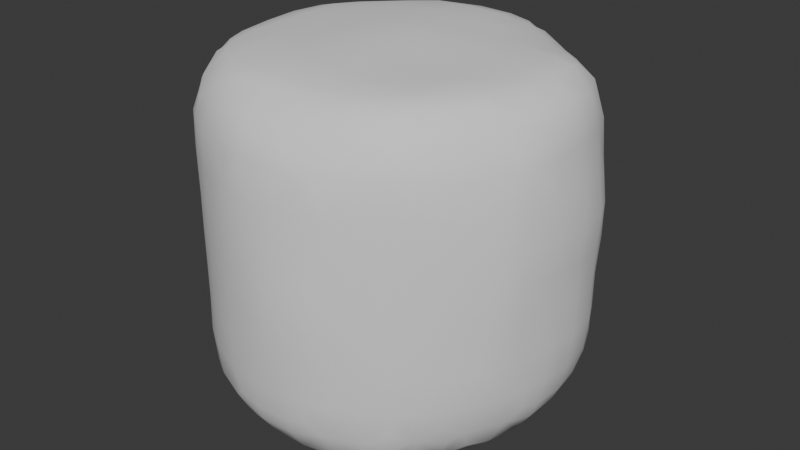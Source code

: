 # Source: bol.blend  (saved by Blender 4.3.34; exported with 4.5.12 LTS)
import bpy
from mathutils import Matrix  # noqa: F401  (used for matrix-valued properties, if any)

bpy.ops.wm.read_factory_settings(use_empty=True)
scene = bpy.context.scene
scene.name = 'Scene'

# ---- collections
col_collection = bpy.data.collections.new('Collection'); scene.collection.children.link(col_collection)

# ---- world
world_world = bpy.data.worlds.new('World'); scene.world = world_world
world_world.use_nodes = True; world_world.node_tree.nodes.clear()
_N = world_world.node_tree.nodes; _L = world_world.node_tree.links
n0 = _N.new('ShaderNodeOutputWorld'); n0.name = 'World Output'; n0.location = (300, 300)
n1 = _N.new('ShaderNodeBackground'); n1.name = 'Background'; n1.location = (10, 300)
n1.inputs[0].default_value = (0.05088, 0.05088, 0.05088, 1.0)
_L.new(n1.outputs[0], n0.inputs[0])
n0.is_active_output = True
world_world.color = (0.05088, 0.05088, 0.05088)
world_world.sun_shadow_jitter_overblur = 0.0

# ---- meshes
me_cylinder = bpy.data.meshes.new('Cylinder')
me_cylinder.from_pydata([(-0.776, -0.2066, 0.04472), (-0.7855, -0.09618, 0.03784), (-0.6164, -0.4279, 0.03916), (-0.6836, -0.2803, 0.02543), (-0.6892, -0.09727, 0.004289), (-0.4292, -0.6088, 0.03786), (-0.4942, -0.4933, 0.01843), (-0.4929, -0.2946, -0.007011), (-0.4943, -0.0973, -0.01622), (-0.2932, -0.6468, 0.02387), (-0.2962, -0.4923, -0.007714), (-0.2975, -0.2964, -0.01509), (-0.2988, -0.0981, -0.02087), (-0.09898, -0.6736, 0.01752), (-0.09964, -0.4928, -0.009228), (-0.1, -0.2976, -0.0158), (-0.1005, -0.09872, -0.02052), (-0.9447, -0.3771, 0.7951), (-0.9483, -0.3827, 0.9023), (-0.9566, -0.3918, 1.101), (-0.9532, -0.389, 1.299), (-0.9482, -0.3824, 1.459), (-0.9484, -0.1868, 0.2273), (-0.9644, -0.2268, 0.3122), (-0.9746, -0.2742, 0.5039), (-0.9681, -0.3029, 0.7171), (-0.9766, -0.2872, 0.9016), (-0.9904, -0.2896, 1.1), (-0.9855, -0.2893, 1.299), (-0.973, -0.3069, 1.513), (-0.9584, -0.09464, 0.2164), (-0.9862, -0.09437, 0.3099), (-1.01, -0.09287, 0.5042), (-1.011, -0.09248, 0.7007), (-1.009, -0.09326, 0.9004), (-1.013, -0.0947, 1.1), (-1.006, -0.09458, 1.299), (-1.009, -0.09479, 1.497), (-0.7701, -0.5796, 0.2179), (-0.7895, -0.6043, 0.3109), (-0.7984, -0.6182, 0.5035), (-0.798, -0.6166, 0.7007), (-0.8015, -0.6177, 0.9007), (-0.8012, -0.6166, 1.1), (-0.8006, -0.6174, 1.3), (-0.8061, -0.6253, 1.498), (-0.8087, -0.4818, 0.1798), (-0.8687, -0.4799, 0.312), (-0.8922, -0.4745, 0.5039), (-0.9077, -0.4539, 0.7172), (-0.9015, -0.4788, 0.9015), (-0.9037, -0.487, 1.101), (-0.9018, -0.4838, 1.299), (-0.9126, -0.4575, 1.513), (-0.8746, -0.2685, 0.1237), (-0.9389, -0.3231, 0.3141), (-0.9433, -0.3658, 0.5048), (-0.9436, -0.3735, 0.6613), (-0.9446, -0.3769, 1.588), (-0.8907, -0.09721, 0.1115), (-0.5745, -0.762, 0.2248), (-0.601, -0.784, 0.3113), (-0.618, -0.7945, 0.5037), (-0.6155, -0.7917, 0.7001), (-0.6162, -0.7924, 0.8999), (-0.6176, -0.7936, 1.1), (-0.6185, -0.7924, 1.3), (-0.6203, -0.7896, 1.498), (-0.6597, -0.6616, 0.1812), (-0.701, -0.7047, 0.3098), (-0.7134, -0.7135, 0.5035), (-0.7103, -0.711, 0.7002), (-0.712, -0.7129, 0.9001), (-0.7125, -0.7141, 1.1), (-0.7121, -0.714, 1.301), (-0.7167, -0.7192, 1.499), (-0.6781, -0.4873, 0.08446), (-0.7395, -0.3337, 0.05647), (-0.4831, -0.799, 0.1889), (-0.482, -0.8568, 0.3119), (-0.4763, -0.8837, 0.5043), (-0.4737, -0.884, 0.7004), (-0.4735, -0.8845, 0.9), (-0.474, -0.8847, 1.1), (-0.4743, -0.8809, 1.299), (-0.4744, -0.8743, 1.497), (-0.4903, -0.6755, 0.08814), (-0.5538, -0.5522, 0.0549), (-0.2291, -0.9624, 0.3695), (-0.2556, -0.9682, 0.5051), (-0.2641, -0.9709, 0.7015), (-0.2649, -0.9723, 0.9005), (-0.2651, -0.9733, 1.1), (-0.2607, -0.9739, 1.298), (-0.2494, -0.9676, 1.496), (-0.2908, -0.8437, 0.1447), (-0.2917, -0.9345, 0.3104), (-0.3483, -0.9385, 0.5054), (-0.3563, -0.9386, 0.7009), (-0.3573, -0.9386, 0.9002), (-0.3578, -0.9394, 1.1), (-0.3532, -0.9378, 1.299), (-0.3426, -0.934, 1.496), (-0.2901, -0.7355, 0.06163), (-0.09698, -0.9738, 0.3428), (-0.09596, -0.9955, 0.5058), (-0.09434, -1.009, 0.7026), (-0.09318, -1.017, 0.9012), (-0.09298, -1.018, 1.099), (-0.09395, -1.015, 1.298), (-0.09489, -1.0, 1.495), (-0.09777, -0.8603, 0.1313), (-0.09668, -0.9459, 0.254), (-0.09784, -0.7567, 0.05359), (-0.9718, -0.2549, 1.69), (-0.9568, -0.211, 1.788), (-0.9972, -0.09552, 1.692), (-0.9654, -0.09533, 1.8), (-0.8002, -0.6185, 1.69), (-0.7777, -0.5923, 1.805), (-0.8858, -0.4779, 1.688), (-0.8164, -0.4697, 1.876), (-0.7723, -0.3934, 1.957), (-0.9445, -0.3486, 1.687), (-0.9026, -0.2864, 1.87), (-0.7907, -0.2925, 1.969), (-0.9049, -0.09695, 1.899), (-0.8075, -0.09714, 1.976), (-0.6149, -0.7885, 1.691), (-0.5936, -0.7748, 1.803), (-0.7135, -0.7157, 1.691), (-0.6688, -0.6676, 1.873), (-0.6021, -0.5995, 1.966), (-0.7317, -0.5228, 1.933), (-0.677, -0.4726, 1.98), (-0.6915, -0.2968, 1.998), (-0.6912, -0.0987, 1.999), (-0.4801, -0.8635, 1.69), (-0.4652, -0.8058, 1.874), (-0.3863, -0.7658, 1.954), (-0.5148, -0.7277, 1.928), (-0.4676, -0.6739, 1.976), (-0.4935, -0.4935, 2.007), (-0.4942, -0.2975, 2.011), (-0.4945, -0.09896, 2.008), (-0.226, -0.9619, 1.66), (-0.2883, -0.9396, 1.707), (-0.2928, -0.8696, 1.882), (-0.294, -0.7817, 1.966), (-0.2968, -0.6898, 1.996), (-0.2967, -0.4937, 2.013), (-0.2967, -0.2977, 2.022), (-0.2959, -0.0986, 2.028), (-0.1151, -0.9745, 1.709), (-0.0648, -0.954, 1.779), (-0.187, -0.9466, 1.774), (-0.117, -0.9063, 1.861), (-0.1001, -0.7863, 1.965), (-0.1004, -0.6892, 1.999), (-0.1004, -0.4944, 2.021), (-0.1002, -0.2973, 2.032), (-0.09947, -0.09781, 2.041), (-0.788, 0.09846, 0.03673), (-0.7814, 0.2357, 0.03962), (-0.6882, 0.09929, 0.001493), (-0.6972, 0.2984, 0.01524), (-0.625, 0.4851, 0.03149), (-0.5785, 0.5794, 0.04681), (-0.4943, 0.1001, -0.02377), (-0.4928, 0.2965, -0.02292), (-0.4911, 0.4918, -0.00364), (-0.4851, 0.6285, 0.02791), (-0.299, 0.1009, -0.0273), (-0.2978, 0.2986, -0.02873), (-0.2956, 0.4935, -0.02508), (-0.3027, 0.6995, 0.0111), (-0.2426, 0.7894, 0.03678), (-0.1009, 0.101, -0.02496), (-0.1006, 0.2999, -0.02907), (-0.09931, 0.4955, -0.02938), (-0.09822, 0.6886, -0.008391), (-0.09724, 0.8051, 0.02683), (-0.9667, 0.09792, 0.208), (-0.9997, 0.0978, 0.3094), (-1.024, 0.09771, 0.5045), (-1.03, 0.0983, 0.7006), (-1.021, 0.0984, 0.8996), (-1.021, 0.09824, 1.099), (-1.014, 0.09744, 1.299), (-1.013, 0.09668, 1.497), (-0.9571, 0.2104, 0.2173), (-0.9731, 0.2803, 0.3257), (-0.9955, 0.2891, 0.5048), (-1.002, 0.289, 0.7016), (-0.9977, 0.2892, 0.9), (-1.002, 0.2904, 1.099), (-0.9948, 0.2896, 1.298), (-0.9858, 0.2889, 1.496), (-0.9496, 0.3811, 0.3996), (-0.9548, 0.3935, 0.5066), (-0.9639, 0.4173, 0.7035), (-0.969, 0.4333, 0.9008), (-0.9695, 0.4294, 1.098), (-0.9605, 0.4076, 1.296), (-0.9502, 0.3853, 1.494), (-0.8917, 0.09875, 0.1073), (-0.8749, 0.2905, 0.1181), (-0.9446, 0.3365, 0.2754), (-0.8174, 0.4817, 0.1646), (-0.9003, 0.4628, 0.3251), (-0.9051, 0.4879, 0.5071), (-0.9251, 0.5115, 0.7045), (-0.9357, 0.5263, 0.9011), (-0.9312, 0.5218, 1.097), (-0.9162, 0.5016, 1.295), (-0.8988, 0.4801, 1.494), (-0.7739, 0.5822, 0.2094), (-0.7965, 0.6073, 0.3108), (-0.8083, 0.6211, 0.5071), (-0.8308, 0.6369, 0.7042), (-0.8412, 0.6432, 0.9011), (-0.8347, 0.6412, 1.098), (-0.8177, 0.6341, 1.295), (-0.7998, 0.6206, 1.494), (-0.7578, 0.3598, 0.04959), (-0.7192, 0.4823, 0.07561), (-0.6521, 0.6526, 0.1408), (-0.7025, 0.7018, 0.3118), (-0.7158, 0.7153, 0.5063), (-0.7255, 0.7263, 0.7038), (-0.7299, 0.7294, 0.9015), (-0.7321, 0.7309, 1.099), (-0.729, 0.7278, 1.296), (-0.7191, 0.7168, 1.494), (-0.5817, 0.7738, 0.2087), (-0.6025, 0.7901, 0.3124), (-0.6188, 0.8012, 0.5057), (-0.6296, 0.8079, 0.7028), (-0.6375, 0.8126, 0.9013), (-0.6422, 0.8194, 1.1), (-0.6383, 0.8174, 1.297), (-0.6263, 0.8065, 1.495), (-0.4823, 0.723, 0.07251), (-0.4823, 0.8235, 0.161), (-0.4593, 0.8979, 0.3221), (-0.4877, 0.9038, 0.5045), (-0.4961, 0.911, 0.7015), (-0.4932, 0.9124, 0.9005), (-0.4946, 0.9154, 1.1), (-0.4919, 0.9152, 1.297), (-0.4604, 0.9108, 1.491), (-0.3812, 0.95, 0.3914), (-0.3926, 0.9574, 0.5043), (-0.4008, 0.9616, 0.7008), (-0.3974, 0.9547, 0.8997), (-0.399, 0.9552, 1.099), (-0.3958, 0.9551, 1.297), (-0.3858, 0.9487, 1.422), (-0.3665, 0.7602, 0.04983), (-0.3018, 0.8816, 0.112), (-0.3492, 0.9456, 0.2694), (-0.3627, 0.9408, 1.553), (-0.2262, 0.9663, 0.2037), (-0.2894, 0.9742, 0.3203), (-0.2898, 0.9931, 0.5035), (-0.2891, 0.9994, 0.7006), (-0.2875, 0.9888, 0.8993), (-0.2879, 0.9884, 1.099), (-0.2889, 0.9894, 1.298), (-0.2965, 0.9692, 1.491), (-0.09831, 0.9108, 0.08835), (-0.09757, 0.9748, 0.1906), (-0.09774, 0.9979, 0.3078), (-0.09746, 1.011, 0.504), (-0.09756, 1.022, 0.7009), (-0.09755, 1.022, 0.8993), (-0.09758, 1.018, 1.099), (-0.09711, 1.019, 1.299), (-0.0957, 1.007, 1.496), (-1.006, 0.09706, 1.693), (-0.9721, 0.09726, 1.808), (-0.9743, 0.2859, 1.673), (-0.9631, 0.2202, 1.797), (-0.9465, 0.3766, 1.595), (-0.9124, 0.09841, 1.908), (-0.8134, 0.09833, 1.98), (-0.9429, 0.3436, 1.719), (-0.9064, 0.2905, 1.874), (-0.7979, 0.2923, 1.974), (-0.8942, 0.4563, 1.67), (-0.8162, 0.468, 1.874), (-0.7732, 0.3912, 1.957), (-0.7897, 0.6065, 1.689), (-0.7763, 0.5885, 1.802), (-0.6912, 0.09928, 2.0), (-0.6915, 0.2965, 2.0), (-0.7258, 0.5197, 1.926), (-0.6736, 0.4708, 1.976), (-0.7049, 0.703, 1.689), (-0.6667, 0.6666, 1.873), (-0.598, 0.5982, 1.965), (-0.6081, 0.7908, 1.688), (-0.5906, 0.7776, 1.803), (-0.4943, 0.09986, 2.011), (-0.4935, 0.2973, 2.012), (-0.4925, 0.4931, 2.006), (-0.5165, 0.7268, 1.928), (-0.4679, 0.673, 1.976), (-0.4788, 0.8754, 1.689), (-0.467, 0.8127, 1.875), (-0.387, 0.7685, 1.955), (-0.2956, 0.1001, 2.033), (-0.2959, 0.2978, 2.03), (-0.2956, 0.4938, 2.018), (-0.2955, 0.6901, 2.003), (-0.3325, 0.9361, 1.687), (-0.2826, 0.8989, 1.87), (-0.291, 0.7907, 1.97), (-0.2379, 0.9642, 1.69), (-0.2054, 0.9565, 1.79), (-0.09924, 0.09999, 2.048), (-0.09973, 0.2973, 2.044), (-0.09984, 0.4947, 2.025), (-0.09919, 0.6902, 2.01), (-0.09773, 0.9141, 1.906), (-0.09774, 0.8138, 1.981), (-0.09589, 0.992, 1.693), (-0.09632, 0.9707, 1.807), (0.09722, -0.6653, 0.02114), (0.09807, -0.4926, -0.005525), (0.0984, -0.2977, -0.01543), (0.09814, -0.09937, -0.01813), (0.2916, -0.632, 0.02842), (0.2943, -0.4923, 0.004334), (0.2951, -0.2972, -0.01058), (0.2954, -0.09994, -0.01164), (0.4077, -0.5996, 0.04022), (0.4784, -0.4742, 0.03112), (0.4905, -0.2964, 0.01033), (0.4905, -0.1, 0.007341), (0.581, -0.3975, 0.04824), (0.6027, -0.293, 0.04028), (0.6177, -0.09938, 0.03646), (0.09497, -0.9711, 0.3529), (0.09466, -0.992, 0.5062), (0.09422, -1.008, 0.7035), (0.09513, -1.029, 0.9015), (0.0948, -1.027, 1.099), (0.09434, -1.013, 1.297), (0.09516, -1.002, 1.495), (0.09638, -0.8603, 0.132), (0.09435, -0.9426, 0.2635), (0.09576, -0.7519, 0.05306), (0.2104, -0.9562, 0.3836), (0.2331, -0.9634, 0.5065), (0.2545, -0.9706, 0.7037), (0.27, -0.9829, 0.9017), (0.2729, -0.9844, 1.099), (0.2636, -0.9739, 1.298), (0.2514, -0.9686, 1.495), (0.2901, -0.8383, 0.1503), (0.28, -0.9239, 0.318), (0.3263, -0.9314, 0.5069), (0.3467, -0.9357, 0.7037), (0.3609, -0.9424, 0.9017), (0.3629, -0.9421, 1.099), (0.3553, -0.9393, 1.298), (0.3447, -0.9376, 1.495), (0.2893, -0.7234, 0.06603), (0.4354, -0.8037, 0.1837), (0.4897, -0.8226, 0.3113), (0.4741, -0.8585, 0.5063), (0.4729, -0.8737, 0.7028), (0.4718, -0.8817, 0.9012), (0.4705, -0.8813, 1.1), (0.4717, -0.878, 1.299), (0.4738, -0.8731, 1.496), (0.4898, -0.6858, 0.1135), (0.5538, -0.7512, 0.2535), (0.533, -0.5249, 0.06053), (0.5794, -0.7698, 0.3739), (0.594, -0.7799, 0.5064), (0.604, -0.7865, 0.7027), (0.6081, -0.7897, 0.901), (0.6089, -0.7894, 1.1), (0.6084, -0.788, 1.299), (0.6071, -0.787, 1.497), (0.6151, -0.6293, 0.1825), (0.6618, -0.6676, 0.3225), (0.6935, -0.6914, 0.5064), (0.7007, -0.7009, 0.7028), (0.7045, -0.7041, 0.9011), (0.7055, -0.7061, 1.1), (0.7048, -0.7061, 1.299), (0.7043, -0.7045, 1.497), (0.6678, -0.473, 0.1268), (0.7395, -0.5385, 0.2731), (0.701, -0.2921, 0.08027), (0.7099, -0.09815, 0.07357), (0.7622, -0.5757, 0.396), (0.7781, -0.5927, 0.5077), (0.7865, -0.6034, 0.7033), (0.791, -0.6074, 0.9015), (0.7961, -0.6111, 1.101), (0.7934, -0.6093, 1.299), (0.79, -0.6074, 1.496), (0.7801, -0.4121, 0.2073), (0.8048, -0.4768, 0.3264), (0.8611, -0.4785, 0.5074), (0.8773, -0.4737, 0.7036), (0.8988, -0.4521, 0.9213), (0.895, -0.4735, 1.101), (0.9045, -0.4534, 1.306), (0.8833, -0.4726, 1.495), (0.8166, -0.2887, 0.1754), (0.9072, -0.2744, 0.3285), (0.9313, -0.322, 0.5091), (0.9371, -0.3483, 0.7045), (0.9422, -0.363, 0.8685), (0.9457, -0.3731, 1.376), (0.9425, -0.3595, 1.494), (0.8467, -0.09671, 0.1575), (0.937, -0.09466, 0.2792), (0.9456, -0.3753, 1.001), (0.9491, -0.3779, 1.101), (0.9484, -0.3776, 1.245), (0.953, -0.2005, 0.4), (0.9627, -0.2273, 0.5079), (0.9684, -0.2558, 0.7034), (0.9697, -0.2963, 0.9215), (0.9848, -0.2872, 1.101), (0.9784, -0.3034, 1.306), (0.9754, -0.268, 1.495), (0.972, -0.09383, 0.3722), (0.9962, -0.09273, 0.5074), (1.008, -0.09148, 0.7027), (1.009, -0.09138, 0.9019), (1.021, -0.09191, 1.102), (1.029, -0.0923, 1.299), (1.012, -0.09272, 1.494), (0.09244, -0.977, 1.699), (0.02552, -0.9523, 1.777), (0.1504, -0.9469, 1.76), (0.09245, -0.8931, 1.858), (0.09592, -0.7759, 1.956), (0.09745, -0.6891, 1.99), (0.09714, -0.4941, 2.011), (0.09684, -0.2971, 2.019), (0.09657, -0.09748, 2.034), (0.2274, -0.964, 1.643), (0.2892, -0.9352, 1.696), (0.2747, -0.8345, 1.89), (0.1994, -0.7685, 1.951), (0.3275, -0.7515, 1.949), (0.2783, -0.694, 1.98), (0.297, -0.4937, 2.003), (0.297, -0.2978, 2.007), (0.2958, -0.09812, 2.014), (0.4808, -0.857, 1.689), (0.4857, -0.8088, 1.833), (0.487, -0.7236, 1.926), (0.4891, -0.628, 1.977), (0.4946, -0.4938, 2.001), (0.4952, -0.2974, 2.004), (0.4959, -0.0984, 2.0), (0.5982, -0.7839, 1.691), (0.5781, -0.7676, 1.789), (0.6951, -0.6916, 1.69), (0.6532, -0.6514, 1.855), (0.5874, -0.5873, 1.961), (0.7263, -0.4818, 1.922), (0.6353, -0.4869, 1.976), (0.7596, -0.3688, 1.953), (0.7034, -0.306, 1.991), (0.692, -0.09776, 1.996), (0.7779, -0.5918, 1.689), (0.761, -0.5714, 1.782), (0.8552, -0.4774, 1.688), (0.8018, -0.4802, 1.831), (0.9342, -0.3209, 1.687), (0.8697, -0.2871, 1.881), (0.7865, -0.2443, 1.963), (0.9082, -0.09626, 1.902), (0.8054, -0.09534, 1.972), (0.965, -0.2256, 1.689), (0.9525, -0.1934, 1.782), (0.9893, -0.09445, 1.691), (0.968, -0.0944, 1.802), (0.09732, 0.1005, -0.01906), (0.09675, 0.3001, -0.02458), (0.09643, 0.4962, -0.02692), (0.0966, 0.6896, -0.007802), (0.09558, 0.8026, 0.02748), (0.2942, 0.09932, -0.005981), (0.2927, 0.2989, -0.006665), (0.2914, 0.4952, -0.00447), (0.2918, 0.6906, 0.0145), (0.2259, 0.7884, 0.03398), (0.4893, 0.09813, 0.01952), (0.4889, 0.2975, 0.02436), (0.4846, 0.477, 0.03445), (0.417, 0.6257, 0.04048), (0.6071, 0.09732, 0.04582), (0.5932, 0.2953, 0.0481), (0.5819, 0.4008, 0.05256), (0.09648, 0.9058, 0.0991), (0.09428, 0.967, 0.2001), (0.0947, 0.9915, 0.3072), (0.09333, 1.005, 0.5035), (0.0933, 1.015, 0.701), (0.09306, 1.012, 0.8992), (0.09237, 1.001, 1.099), (0.09309, 1.003, 1.3), (0.09434, 1.006, 1.498), (0.3517, 0.7468, 0.05116), (0.2834, 0.8786, 0.1182), (0.3254, 0.9379, 0.312), (0.352, 0.9375, 0.5041), (0.3645, 0.9408, 0.7018), (0.3728, 0.9436, 0.9004), (0.3697, 0.9422, 1.099), (0.3618, 0.9387, 1.299), (0.3579, 0.9395, 1.496), (0.1982, 0.9542, 0.2166), (0.2294, 0.9661, 0.3099), (0.2594, 0.9698, 0.5036), (0.2732, 0.9755, 0.7012), (0.2812, 0.9737, 0.8996), (0.2764, 0.9658, 1.099), (0.2685, 0.9655, 1.3), (0.2662, 0.9733, 1.498), (0.543, 0.5262, 0.05975), (0.4809, 0.684, 0.08416), (0.4815, 0.8118, 0.1742), (0.4803, 0.8682, 0.3105), (0.4744, 0.8837, 0.5036), (0.4731, 0.8889, 0.7015), (0.4749, 0.899, 0.901), (0.4765, 0.903, 1.1), (0.475, 0.8953, 1.299), (0.4737, 0.8859, 1.495), (0.7, 0.09729, 0.07976), (0.6888, 0.2941, 0.08178), (0.663, 0.4752, 0.09632), (0.6622, 0.661, 0.1851), (0.7032, 0.6998, 0.3116), (0.7171, 0.7197, 0.5043), (0.7149, 0.7166, 0.7004), (0.7159, 0.7159, 0.9007), (0.7178, 0.7168, 1.101), (0.7231, 0.7224, 1.299), (0.7179, 0.7187, 1.495), (0.5785, 0.77, 0.2182), (0.6037, 0.7872, 0.3114), (0.6207, 0.7953, 0.5038), (0.62, 0.7941, 0.701), (0.6222, 0.7999, 0.9011), (0.6271, 0.8053, 1.101), (0.6309, 0.8056, 1.299), (0.6219, 0.7956, 1.495), (0.8436, 0.09741, 0.1664), (0.9329, 0.09716, 0.2732), (0.8313, 0.2925, 0.172), (0.9286, 0.3012, 0.3219), (0.9457, 0.3669, 0.4414), (0.9427, 0.3673, 1.574), (0.7962, 0.4857, 0.201), (0.8624, 0.4833, 0.3148), (0.9144, 0.4626, 0.5035), (0.9044, 0.4868, 0.7014), (0.9035, 0.4897, 0.9011), (0.9092, 0.4995, 1.101), (0.9085, 0.4992, 1.298), (0.9098, 0.4616, 1.504), (0.7613, 0.5741, 0.2304), (0.7859, 0.6009, 0.3141), (0.8104, 0.627, 0.505), (0.8078, 0.6233, 0.7006), (0.806, 0.6208, 0.9006), (0.8077, 0.622, 1.101), (0.8089, 0.626, 1.299), (0.8061, 0.6239, 1.495), (0.9755, 0.09762, 0.3632), (1.011, 0.09796, 0.5081), (1.031, 0.09827, 0.7026), (1.026, 0.09825, 0.9014), (1.031, 0.09804, 1.102), (1.047, 0.09779, 1.298), (1.024, 0.09671, 1.494), (0.9625, 0.2437, 0.3874), (0.9772, 0.2993, 0.5048), (1.004, 0.2888, 0.7025), (1.002, 0.2872, 0.9015), (1.012, 0.2877, 1.101), (1.021, 0.289, 1.298), (0.9819, 0.2996, 1.503), (0.9524, 0.3866, 0.5657), (0.9573, 0.3923, 0.7024), (0.9574, 0.3943, 0.9017), (0.9679, 0.4047, 1.101), (0.9702, 0.4058, 1.297), (0.9565, 0.3904, 1.443), (0.09659, 0.09977, 2.044), (0.09633, 0.2968, 2.029), (0.09622, 0.4945, 2.014), (0.0966, 0.6907, 2.005), (0.09623, 0.9093, 1.902), (0.09537, 0.8091, 1.978), (0.09551, 0.9929, 1.693), (0.09491, 0.9684, 1.802), (0.2958, 0.09985, 2.025), (0.2954, 0.2968, 2.013), (0.2946, 0.4937, 2.006), (0.352, 0.7474, 1.947), (0.2932, 0.6918, 1.985), (0.3306, 0.9401, 1.688), (0.2816, 0.8751, 1.879), (0.226, 0.7895, 1.966), (0.2349, 0.9698, 1.69), (0.1973, 0.9543, 1.783), (0.4964, 0.09998, 2.006), (0.4958, 0.2962, 2.01), (0.5699, 0.5664, 1.949), (0.5058, 0.5047, 1.987), (0.4942, 0.6786, 1.915), (0.4437, 0.6254, 1.962), (0.4811, 0.8677, 1.689), (0.4804, 0.8051, 1.821), (0.6924, 0.09975, 2.001), (0.6929, 0.2955, 2.001), (0.6792, 0.526, 1.925), (0.6859, 0.4336, 1.973), (0.6972, 0.7025, 1.688), (0.657, 0.6581, 1.825), (0.6002, 0.7839, 1.688), (0.5737, 0.7626, 1.778), (0.9192, 0.09874, 1.912), (0.8179, 0.09884, 1.982), (0.9405, 0.3419, 1.686), (0.9088, 0.2875, 1.874), (0.8025, 0.2922, 1.979), (0.8827, 0.4793, 1.689), (0.821, 0.4696, 1.873), (0.7755, 0.387, 1.959), (0.7938, 0.6054, 1.688), (0.7744, 0.5806, 1.791), (0.9908, 0.09655, 1.691), (0.9731, 0.09748, 1.811), (0.9666, 0.2484, 1.689), (0.9588, 0.2137, 1.795)], [], [(1, 4, 3, 0), (3, 7, 6, 2), (4, 8, 7, 3), (6, 10, 9, 5), (7, 11, 10, 6), (8, 12, 11, 7), (10, 14, 13, 9), (11, 15, 14, 10), (12, 16, 15, 11), (26, 25, 17, 18), (27, 26, 18, 19), (28, 27, 19, 20), (29, 28, 20, 21), (31, 30, 22, 23), (32, 31, 23, 24), (33, 32, 24, 25), (34, 33, 25, 26), (35, 34, 26, 27), (36, 35, 27, 28), (37, 36, 28, 29), (47, 46, 38, 39), (48, 47, 39, 40), (49, 48, 40, 41), (50, 49, 41, 42), (50, 18, 17, 49), (51, 50, 42, 43), (51, 19, 18, 50), (52, 51, 43, 44), (52, 20, 19, 51), (53, 52, 44, 45), (53, 21, 20, 52), (55, 54, 46, 47), (55, 23, 22, 54), (56, 55, 47, 48), (56, 24, 23, 55), (57, 56, 48, 49), (57, 25, 24, 56), (25, 57, 49, 17), (58, 29, 21, 53), (59, 1, 0, 54), (30, 59, 54, 22), (69, 68, 60, 61), (69, 39, 38, 68), (70, 69, 61, 62), (70, 40, 39, 69), (71, 70, 62, 63), (71, 41, 40, 70), (72, 71, 63, 64), (72, 42, 41, 71), (73, 72, 64, 65), (73, 43, 42, 72), (74, 73, 65, 66), (74, 44, 43, 73), (75, 74, 66, 67), (75, 45, 44, 74), (46, 76, 68, 38), (77, 3, 2, 76), (77, 54, 0, 3), (54, 77, 76, 46), (79, 61, 60, 78), (80, 62, 61, 79), (81, 63, 62, 80), (82, 64, 63, 81), (83, 65, 64, 82), (84, 66, 65, 83), (85, 67, 66, 84), (68, 86, 78, 60), (87, 6, 5, 86), (87, 76, 2, 6), (76, 87, 86, 68), (96, 79, 78, 95), (97, 96, 88, 89), (97, 80, 79, 96), (98, 97, 89, 90), (98, 81, 80, 97), (99, 98, 90, 91), (99, 82, 81, 98), (100, 99, 91, 92), (100, 83, 82, 99), (101, 100, 92, 93), (101, 84, 83, 100), (102, 101, 93, 94), (102, 85, 84, 101), (103, 86, 5, 9), (86, 103, 95, 78), (105, 89, 88, 104), (106, 90, 89, 105), (107, 91, 90, 106), (108, 92, 91, 107), (109, 93, 92, 108), (110, 94, 93, 109), (112, 96, 95, 111), (96, 112, 104, 88), (113, 103, 9, 13), (103, 113, 111, 95), (116, 37, 29, 114), (117, 116, 114, 115), (120, 53, 45, 118), (121, 120, 118, 119), (123, 58, 53, 120), (123, 114, 29, 58), (124, 123, 120, 121), (124, 115, 114, 123), (125, 124, 121, 122), (126, 117, 115, 124), (127, 126, 124, 125), (130, 75, 67, 128), (130, 118, 45, 75), (131, 130, 128, 129), (131, 119, 118, 130), (133, 121, 119, 131), (134, 133, 131, 132), (134, 122, 121, 133), (135, 125, 122, 134), (136, 127, 125, 135), (137, 128, 67, 85), (138, 129, 128, 137), (140, 131, 129, 138), (141, 140, 138, 139), (141, 132, 131, 140), (142, 134, 132, 141), (143, 135, 134, 142), (144, 136, 135, 143), (146, 102, 94, 145), (146, 137, 85, 102), (147, 138, 137, 146), (148, 139, 138, 147), (149, 141, 139, 148), (150, 142, 141, 149), (151, 143, 142, 150), (152, 144, 143, 151), (153, 145, 94, 110), (155, 146, 145, 153), (156, 155, 153, 154), (156, 147, 146, 155), (157, 148, 147, 156), (158, 149, 148, 157), (159, 150, 149, 158), (160, 151, 150, 159), (161, 152, 151, 160), (162, 164, 4, 1), (163, 165, 164, 162), (164, 168, 8, 4), (165, 169, 168, 164), (166, 170, 169, 165), (167, 171, 170, 166), (168, 172, 12, 8), (169, 173, 172, 168), (170, 174, 173, 169), (171, 175, 174, 170), (172, 177, 16, 12), (173, 178, 177, 172), (174, 179, 178, 173), (175, 180, 179, 174), (176, 181, 180, 175), (183, 182, 30, 31), (184, 183, 31, 32), (185, 184, 32, 33), (186, 185, 33, 34), (187, 186, 34, 35), (188, 187, 35, 36), (189, 188, 36, 37), (191, 190, 182, 183), (192, 191, 183, 184), (193, 192, 184, 185), (194, 193, 185, 186), (195, 194, 186, 187), (196, 195, 187, 188), (197, 196, 188, 189), (199, 198, 191, 192), (200, 199, 192, 193), (201, 200, 193, 194), (202, 201, 194, 195), (203, 202, 195, 196), (204, 203, 196, 197), (205, 162, 1, 59), (182, 205, 59, 30), (206, 163, 162, 205), (190, 206, 205, 182), (191, 207, 206, 190), (209, 208, 206, 207), (198, 209, 207, 191), (199, 210, 209, 198), (200, 211, 210, 199), (201, 212, 211, 200), (202, 213, 212, 201), (203, 214, 213, 202), (204, 215, 214, 203), (217, 216, 208, 209), (218, 217, 209, 210), (219, 218, 210, 211), (220, 219, 211, 212), (221, 220, 212, 213), (222, 221, 213, 214), (223, 222, 214, 215), (206, 224, 165, 163), (225, 166, 165, 224), (208, 225, 224, 206), (226, 167, 166, 225), (216, 226, 225, 208), (217, 227, 226, 216), (218, 228, 227, 217), (219, 229, 228, 218), (220, 230, 229, 219), (221, 231, 230, 220), (222, 232, 231, 221), (223, 233, 232, 222), (235, 234, 226, 227), (236, 235, 227, 228), (237, 236, 228, 229), (238, 237, 229, 230), (239, 238, 230, 231), (240, 239, 231, 232), (241, 240, 232, 233), (226, 242, 171, 167), (234, 243, 242, 226), (235, 244, 243, 234), (236, 245, 244, 235), (237, 246, 245, 236), (238, 247, 246, 237), (239, 248, 247, 238), (240, 249, 248, 239), (241, 250, 249, 240), (252, 251, 244, 245), (253, 252, 245, 246), (254, 253, 246, 247), (255, 254, 247, 248), (256, 255, 248, 249), (257, 256, 249, 250), (242, 258, 175, 171), (259, 176, 175, 258), (243, 259, 258, 242), (244, 260, 259, 243), (263, 262, 259, 260), (251, 263, 260, 244), (252, 264, 263, 251), (253, 265, 264, 252), (254, 266, 265, 253), (255, 267, 266, 254), (256, 268, 267, 255), (257, 269, 268, 256), (269, 257, 250, 261), (259, 270, 181, 176), (262, 271, 270, 259), (263, 272, 271, 262), (264, 273, 272, 263), (265, 274, 273, 264), (266, 275, 274, 265), (267, 276, 275, 266), (268, 277, 276, 267), (269, 278, 277, 268), (279, 189, 37, 116), (280, 279, 116, 117), (281, 197, 189, 279), (282, 281, 279, 280), (283, 204, 197, 281), (284, 280, 117, 126), (285, 284, 126, 127), (282, 287, 286, 281), (287, 282, 280, 284), (288, 287, 284, 285), (283, 289, 215, 204), (289, 283, 281, 286), (290, 289, 286, 287), (291, 290, 287, 288), (292, 223, 215, 289), (293, 292, 289, 290), (294, 285, 127, 136), (295, 288, 285, 294), (291, 297, 296, 290), (297, 291, 288, 295), (292, 298, 233, 223), (293, 299, 298, 292), (299, 293, 290, 296), (300, 299, 296, 297), (301, 241, 233, 298), (302, 301, 298, 299), (303, 294, 136, 144), (304, 295, 294, 303), (305, 297, 295, 304), (300, 307, 306, 299), (307, 300, 297, 305), (301, 308, 250, 241), (302, 309, 308, 301), (309, 302, 299, 306), (310, 309, 306, 307), (311, 303, 144, 152), (312, 304, 303, 311), (313, 305, 304, 312), (314, 307, 305, 313), (308, 315, 261, 250), (309, 316, 315, 308), (310, 317, 316, 309), (317, 310, 307, 314), (318, 269, 261, 315), (319, 318, 315, 316), (320, 311, 152, 161), (321, 312, 311, 320), (322, 313, 312, 321), (323, 314, 313, 322), (317, 325, 324, 316), (325, 317, 314, 323), (318, 326, 278, 269), (319, 327, 326, 318), (327, 319, 316, 324), (14, 329, 328, 13), (15, 330, 329, 14), (16, 331, 330, 15), (329, 333, 332, 328), (330, 334, 333, 329), (331, 335, 334, 330), (333, 337, 336, 332), (334, 338, 337, 333), (335, 339, 338, 334), (338, 341, 340, 337), (339, 342, 341, 338), (344, 105, 104, 343), (345, 106, 105, 344), (346, 107, 106, 345), (347, 108, 107, 346), (348, 109, 108, 347), (349, 110, 109, 348), (351, 112, 111, 350), (112, 351, 343, 104), (352, 113, 13, 328), (113, 352, 350, 111), (354, 344, 343, 353), (355, 345, 344, 354), (356, 346, 345, 355), (357, 347, 346, 356), (358, 348, 347, 357), (359, 349, 348, 358), (361, 351, 350, 360), (351, 361, 353, 343), (361, 362, 354, 353), (362, 363, 355, 354), (363, 364, 356, 355), (364, 365, 357, 356), (365, 366, 358, 357), (366, 367, 359, 358), (368, 352, 328, 332), (352, 368, 360, 350), (370, 361, 360, 369), (371, 362, 361, 370), (372, 363, 362, 371), (373, 364, 363, 372), (374, 365, 364, 373), (375, 366, 365, 374), (376, 367, 366, 375), (377, 368, 332, 336), (368, 377, 369, 360), (377, 378, 370, 369), (337, 379, 377, 336), (381, 371, 370, 380), (382, 372, 371, 381), (383, 373, 372, 382), (384, 374, 373, 383), (385, 375, 374, 384), (386, 376, 375, 385), (388, 378, 377, 387), (378, 388, 380, 370), (388, 389, 381, 380), (389, 390, 382, 381), (390, 391, 383, 382), (391, 392, 384, 383), (392, 393, 385, 384), (393, 394, 386, 385), (395, 379, 337, 340), (379, 395, 387, 377), (395, 396, 388, 387), (341, 397, 395, 340), (342, 398, 397, 341), (400, 389, 388, 399), (401, 390, 389, 400), (402, 391, 390, 401), (403, 392, 391, 402), (404, 393, 392, 403), (405, 394, 393, 404), (407, 396, 395, 406), (396, 407, 399, 388), (407, 408, 400, 399), (408, 409, 401, 400), (409, 410, 402, 401), (410, 411, 403, 402), (411, 412, 404, 403), (412, 413, 405, 404), (397, 414, 406, 395), (414, 415, 407, 406), (415, 416, 408, 407), (416, 417, 409, 408), (417, 418, 410, 409), (419, 420, 413, 412), (398, 421, 414, 397), (421, 422, 415, 414), (424, 411, 410, 423), (425, 412, 411, 424), (427, 416, 415, 426), (428, 417, 416, 427), (429, 418, 417, 428), (418, 429, 423, 410), (429, 430, 424, 423), (430, 431, 425, 424), (431, 419, 412, 425), (432, 420, 419, 431), (422, 433, 426, 415), (433, 434, 427, 426), (434, 435, 428, 427), (435, 436, 429, 428), (436, 437, 430, 429), (437, 438, 431, 430), (438, 439, 432, 431), (440, 153, 110, 349), (441, 154, 153, 440), (442, 443, 441, 440), (443, 156, 154, 441), (444, 157, 156, 443), (445, 158, 157, 444), (446, 159, 158, 445), (447, 160, 159, 446), (448, 161, 160, 447), (449, 440, 349, 359), (367, 450, 449, 359), (450, 442, 440, 449), (451, 443, 442, 450), (452, 444, 443, 451), (453, 454, 452, 451), (454, 445, 444, 452), (455, 446, 445, 454), (456, 447, 446, 455), (457, 448, 447, 456), (458, 450, 367, 376), (459, 451, 450, 458), (460, 453, 451, 459), (461, 454, 453, 460), (462, 455, 454, 461), (463, 456, 455, 462), (464, 457, 456, 463), (465, 458, 376, 386), (466, 459, 458, 465), (394, 467, 465, 386), (467, 468, 466, 465), (468, 460, 459, 466), (469, 461, 460, 468), (470, 471, 469, 468), (471, 462, 461, 469), (472, 473, 471, 470), (473, 463, 462, 471), (474, 464, 463, 473), (475, 467, 394, 405), (476, 468, 467, 475), (413, 477, 475, 405), (477, 478, 476, 475), (478, 470, 468, 476), (420, 479, 477, 413), (479, 480, 478, 477), (480, 472, 470, 478), (481, 473, 472, 480), (482, 483, 481, 480), (483, 474, 473, 481), (484, 479, 420, 432), (485, 480, 479, 484), (439, 486, 484, 432), (486, 487, 485, 484), (487, 482, 480, 485), (177, 488, 331, 16), (178, 489, 488, 177), (179, 490, 489, 178), (180, 491, 490, 179), (181, 492, 491, 180), (488, 493, 335, 331), (489, 494, 493, 488), (490, 495, 494, 489), (491, 496, 495, 490), (492, 497, 496, 491), (493, 498, 339, 335), (494, 499, 498, 493), (495, 500, 499, 494), (496, 501, 500, 495), (498, 502, 342, 339), (499, 503, 502, 498), (500, 504, 503, 499), (270, 505, 492, 181), (271, 506, 505, 270), (272, 507, 506, 271), (273, 508, 507, 272), (274, 509, 508, 273), (275, 510, 509, 274), (276, 511, 510, 275), (277, 512, 511, 276), (278, 513, 512, 277), (497, 515, 514, 496), (505, 515, 497, 492), (506, 523, 515, 505), (523, 524, 516, 515), (507, 524, 523, 506), (524, 525, 517, 516), (508, 525, 524, 507), (525, 526, 518, 517), (509, 526, 525, 508), (526, 527, 519, 518), (510, 527, 526, 509), (527, 528, 520, 519), (511, 528, 527, 510), (528, 529, 521, 520), (512, 529, 528, 511), (529, 530, 522, 521), (513, 530, 529, 512), (501, 532, 531, 500), (514, 532, 501, 496), (515, 533, 532, 514), (516, 534, 533, 515), (517, 535, 534, 516), (518, 536, 535, 517), (519, 537, 536, 518), (520, 538, 537, 519), (521, 539, 538, 520), (522, 540, 539, 521), (502, 541, 398, 342), (503, 542, 541, 502), (504, 543, 542, 503), (531, 543, 504, 500), (532, 544, 543, 531), (533, 552, 544, 532), (552, 553, 545, 544), (534, 553, 552, 533), (553, 554, 546, 545), (535, 554, 553, 534), (554, 555, 547, 546), (536, 555, 554, 535), (555, 556, 548, 547), (537, 556, 555, 536), (556, 557, 549, 548), (538, 557, 556, 537), (557, 558, 550, 549), (539, 558, 557, 538), (558, 559, 551, 550), (540, 559, 558, 539), (541, 560, 421, 398), (560, 561, 422, 421), (542, 562, 560, 541), (562, 563, 561, 560), (543, 566, 562, 542), (566, 567, 563, 562), (567, 568, 564, 563), (544, 574, 566, 543), (574, 575, 567, 566), (545, 575, 574, 544), (575, 576, 568, 567), (546, 576, 575, 545), (576, 577, 569, 568), (547, 577, 576, 546), (577, 578, 570, 569), (548, 578, 577, 547), (578, 579, 571, 570), (549, 579, 578, 548), (579, 580, 572, 571), (550, 580, 579, 549), (580, 581, 573, 572), (551, 581, 580, 550), (561, 582, 433, 422), (582, 583, 434, 433), (583, 584, 435, 434), (584, 585, 436, 435), (585, 586, 437, 436), (586, 587, 438, 437), (587, 588, 439, 438), (563, 589, 582, 561), (589, 590, 583, 582), (564, 590, 589, 563), (590, 591, 584, 583), (591, 592, 585, 584), (592, 593, 586, 585), (593, 594, 587, 586), (594, 595, 588, 587), (568, 596, 590, 564), (596, 597, 591, 590), (569, 597, 596, 568), (597, 598, 592, 591), (570, 598, 597, 569), (598, 599, 593, 592), (571, 599, 598, 570), (599, 600, 594, 593), (572, 600, 599, 571), (600, 601, 595, 594), (573, 601, 600, 572), (601, 573, 565, 595), (602, 320, 161, 448), (603, 321, 320, 602), (604, 322, 321, 603), (605, 323, 322, 604), (325, 607, 606, 324), (607, 325, 323, 605), (326, 608, 513, 278), (327, 609, 608, 326), (609, 327, 324, 606), (610, 602, 448, 457), (611, 603, 602, 610), (612, 604, 603, 611), (614, 605, 604, 612), (616, 617, 614, 613), (607, 617, 616, 606), (617, 607, 605, 614), (530, 618, 615, 522), (608, 618, 530, 513), (618, 619, 616, 615), (609, 619, 618, 608), (619, 609, 606, 616), (620, 610, 457, 464), (621, 611, 610, 620), (623, 612, 611, 621), (624, 625, 623, 622), (614, 625, 624, 613), (625, 614, 612, 623), (615, 626, 540, 522), (616, 627, 626, 615), (627, 616, 613, 624), (628, 620, 464, 474), (629, 621, 620, 628), (623, 631, 630, 622), (631, 623, 621, 629), (633, 624, 622, 630), (559, 634, 632, 551), (626, 634, 559, 540), (634, 635, 633, 632), (627, 635, 634, 626), (635, 627, 624, 633), (636, 637, 483, 482), (637, 628, 474, 483), (639, 640, 637, 636), (640, 629, 628, 637), (573, 641, 638, 565), (641, 642, 639, 638), (642, 643, 640, 639), (631, 643, 642, 630), (643, 631, 629, 640), (581, 644, 641, 573), (632, 644, 581, 551), (644, 645, 642, 641), (633, 645, 644, 632), (645, 633, 630, 642), (588, 646, 486, 439), (646, 647, 487, 486), (647, 636, 482, 487), (595, 648, 646, 588), (638, 648, 595, 565), (648, 649, 647, 646), (639, 649, 648, 638), (649, 639, 636, 647)])
me_cylinder.polygons.foreach_set('use_smooth', [True] * 648)
_uv = me_cylinder.uv_layers.new(name='UVMap')
_uv.uv.foreach_set('vector', [0.0, 0.0, 0.0, 0.0, 0.0, 0.0, 0.0, 0.0, 0.0, 0.0, 0.0, 0.0, 0.0, 0.0, 0.0, 0.0, 0.0, 0.0, 0.0, 0.0, 0.0, 0.0, 0.0, 0.0, 0.0, 0.0, 0.0, 0.0, 0.0, 0.0, 0.0, 0.0, 0.0, 0.0, 0.0, 0.0, 0.0, 0.0, 0.0, 0.0, 0.0, 0.0, 0.0, 0.0, 0.0, 0.0, 0.0, 0.0, 0.0, 0.0, 0.0, 0.0, 0.0, 0.0, 0.0, 0.0, 0.0, 0.0, 0.0, 0.0, 0.0, 0.0, 0.0, 0.0, 0.0, 0.0, 0.0, 0.0, 0.0, 0.0, 0.0, 0.0, 0.0, 0.0, 0.0, 0.0, 0.0, 0.0, 0.0, 0.0, 0.0, 0.0, 0.0, 0.0, 0.0, 0.0, 0.0, 0.0, 0.0, 0.0, 0.0, 0.0, 0.0, 0.0, 0.0, 0.0, 0.0, 0.0, 0.0, 0.0, 0.0, 0.0, 0.0, 0.0, 0.0, 0.0, 0.0, 0.0, 0.0, 0.0, 0.0, 0.0, 0.0, 0.0, 0.0, 0.0, 0.0, 0.0, 0.0, 0.0, 0.0, 0.0, 0.0, 0.0, 0.0, 0.0, 0.0, 0.0, 0.0, 0.0, 0.0, 0.0, 0.0, 0.0, 0.0, 0.0, 0.0, 0.0, 0.0, 0.0, 0.0, 0.0, 0.0, 0.0, 0.0, 0.0, 0.0, 0.0, 0.0, 0.0, 0.0, 0.0, 0.0, 0.0, 0.0, 0.0, 0.0, 0.0, 0.0, 0.0, 0.0, 0.0, 0.0, 0.0, 0.0, 0.0, 0.0, 0.0, 0.0, 0.0, 0.0, 0.0, 0.0, 0.0, 0.0, 0.0, 0.0, 0.0, 0.0, 0.0, 0.0, 0.0, 0.0, 0.0, 0.0, 0.0, 0.0, 0.0, 0.0, 0.0, 0.0, 0.0, 0.0, 0.0, 0.0, 0.0, 0.0, 0.0, 0.0, 0.0, 0.0, 0.0, 0.0, 0.0, 0.0, 0.0, 0.0, 0.0, 0.0, 0.0, 0.0, 0.0, 0.0, 0.0, 0.0, 0.0, 0.0, 0.0, 0.0, 0.0, 0.0, 0.0, 0.0, 0.0, 0.0, 0.0, 0.0, 0.0, 0.0, 0.0, 0.0, 0.0, 0.0, 0.0, 0.0, 0.0, 0.0, 0.0, 0.0, 0.0, 0.0, 0.0, 0.0, 0.0, 0.0, 0.0, 0.0, 0.0, 0.0, 0.0, 0.0, 0.0, 0.0, 0.0, 0.0, 0.0, 0.0, 0.0, 0.0, 0.0, 0.0, 0.0, 0.0, 0.0, 0.0, 0.0, 0.0, 0.0, 0.0, 0.0, 0.0, 0.0, 0.0, 0.0, 0.0, 0.0, 0.0, 0.0, 0.0, 0.0, 0.0, 0.0, 0.0, 0.0, 0.0, 0.0, 0.0, 0.0, 0.0, 0.0, 0.0, 0.0, 0.0, 0.0, 0.0, 0.0, 0.0, 0.0, 0.0, 0.0, 0.0, 0.0, 0.0, 0.0, 0.0, 0.0, 0.0, 0.0, 0.0, 0.0, 0.0, 0.0, 0.0, 0.0, 0.0, 0.0, 0.0, 0.0, 0.0, 0.0, 0.0, 0.0, 0.0, 0.0, 0.0, 0.0, 0.0, 0.0, 0.0, 0.0, 0.0, 0.0, 0.0, 0.0, 0.0, 0.0, 0.0, 0.0, 0.0, 0.0, 0.0, 0.0, 0.0, 0.0, 0.0, 0.0, 0.0, 0.0, 0.0, 0.0, 0.0, 0.0, 0.0, 0.0, 0.0, 0.0, 0.0, 0.0, 0.0, 0.0, 0.0, 0.0, 0.0, 0.0, 0.0, 0.0, 0.0, 0.0, 0.0, 0.0, 0.0, 0.0, 0.0, 0.0, 0.0, 0.0, 0.0, 0.0, 0.0, 0.0, 0.0, 0.0, 0.0, 0.0, 0.0, 0.0, 0.0, 0.0, 0.0, 0.0, 0.0, 0.0, 0.0, 0.0, 0.0, 0.0, 0.0, 0.0, 0.0, 0.0, 0.0, 0.0, 0.0, 0.0, 0.0, 0.0, 0.0, 0.0, 0.0, 0.0, 0.0, 0.0, 0.0, 0.0, 0.0, 0.0, 0.0, 0.0, 0.0, 0.0, 0.0, 0.0, 0.0, 0.0, 0.375, 0.875, 0.0, 0.0, 0.0, 0.0, 0.0, 0.0, 0.375, 0.875, 0.0, 0.0, 0.0, 0.0, 0.0, 0.0, 0.0, 0.0, 0.0, 0.0, 0.0, 0.0, 0.0, 0.0, 0.0, 0.0, 0.0, 0.0, 0.0, 0.0, 0.0, 0.0, 0.0, 0.0, 0.0, 0.0, 0.0, 0.0, 0.0, 0.0, 0.0, 0.0, 0.0, 0.0, 0.0, 0.0, 0.0, 0.0, 0.0, 0.0, 0.0, 0.0, 0.0, 0.0, 0.0, 0.0, 0.0, 0.0, 0.0, 0.0, 0.0, 0.0, 0.0, 0.0, 0.4219, 0.6736, 0.0, 0.0, 0.0, 0.0, 0.0, 0.0, 0.0, 0.0, 0.0, 0.0, 0.0, 0.0, 0.4219, 0.6736, 0.0, 0.0, 0.0, 0.0, 0.0, 0.0, 0.0, 0.0, 0.0, 0.0, 0.0, 0.0, 0.0, 0.0, 0.0, 0.0, 0.0, 0.0, 0.0, 0.0, 0.0, 0.0, 0.0, 0.0, 0.0, 0.0, 0.0, 0.0, 0.0, 0.0, 0.0, 0.0, 0.0, 0.0, 0.0, 0.0, 0.0, 0.0, 0.0, 0.0, 0.0, 0.0, 0.0, 0.0, 0.0, 0.0, 0.0, 0.0, 0.0, 0.0, 0.0, 0.0, 0.0, 0.0, 0.0, 0.0, 0.0, 0.0, 0.0, 0.0, 0.0, 0.0, 0.0, 0.0, 0.0, 0.0, 0.0, 0.0, 0.0, 0.0, 0.0, 0.0, 0.0, 0.0, 0.0, 0.0, 0.0, 0.0, 0.0, 0.0, 0.0, 0.0, 0.0, 0.0, 0.0, 0.0, 0.0, 0.0, 0.0, 0.0, 0.4219, 0.6736, 0.0, 0.0, 0.0, 0.0, 0.0, 0.0, 0.0, 0.0, 0.0, 0.0, 0.0, 0.0, 0.0, 0.0, 0.0, 0.0, 0.4219, 0.6736, 0.0, 0.0, 0.0, 0.0, 0.0, 0.0, 0.0, 0.0, 0.0, 0.0, 0.0, 0.0, 0.0, 0.0, 0.0, 0.0, 0.0, 0.0, 0.0, 0.0, 0.0, 0.0, 0.0, 0.0, 0.0, 0.0, 0.0, 0.0, 0.0, 0.0, 0.0, 0.0, 0.0, 0.0, 0.0, 0.0, 0.0, 0.0, 0.0, 0.0, 0.0, 0.0, 0.0, 0.0, 0.0, 0.0, 0.0, 0.0, 0.0, 0.0, 0.0, 0.0, 0.0, 0.0, 0.0, 0.0, 0.0, 0.0, 0.0, 0.0, 0.0, 0.0, 0.0, 0.0, 0.0, 0.0, 0.0, 0.0, 0.0, 0.0, 0.0, 0.0, 0.0, 0.0, 0.0, 0.0, 0.0, 0.0, 0.0, 0.0, 0.0, 0.0, 0.0, 0.0, 0.0, 0.0, 0.0, 0.0, 0.0, 0.0, 0.0, 0.0, 0.0, 0.0, 0.0, 0.0, 0.0, 0.0, 0.0, 0.0, 0.0, 0.0, 0.0, 0.0, 0.0, 0.0, 0.0, 0.0, 0.0, 0.0, 0.0, 0.0, 0.0, 0.0, 0.0, 0.0, 0.0, 0.0, 0.0, 0.0, 0.0, 0.0, 0.0, 0.0, 0.0, 0.0, 0.0, 0.0, 0.0, 0.0, 0.0, 0.0, 0.0, 0.0, 0.0, 0.0, 0.0, 0.0, 0.0, 0.0, 0.0, 0.0, 0.0, 0.0, 0.0, 0.0, 0.2656, 0.9167, 0.0, 0.0, 0.0, 0.0, 0.2891, 0.9236, 0.0, 0.0, 0.2656, 0.9167, 0.2891, 0.9236, 0.0, 0.0, 0.0, 0.0, 0.0, 0.0, 0.0, 0.0, 0.0, 0.0, 0.0, 0.0, 0.0, 0.0, 0.0, 0.0, 0.0, 0.0, 0.0, 0.0, 0.0, 0.0, 0.0, 0.0, 0.0, 0.0, 0.0, 0.0, 0.2891, 0.9236, 0.0, 0.0, 0.0, 0.0, 0.0, 0.0, 0.0, 0.0, 0.0, 0.0, 0.0, 0.0, 0.0, 0.0, 0.0, 0.0, 0.2891, 0.9236, 0.0, 0.0, 0.0684, 0.1818, 0.0, 0.0, 0.0, 0.0, 0.0, 0.0, 0.0, 0.0, 0.0, 0.0, 0.0, 0.0, 0.0, 0.0, 0.07404, 0.2311, 0.0, 0.0, 0.0, 0.0, 0.0684, 0.1818, 0.375, 0.9236, 0.375, 0.875, 0.0, 0.0, 0.0, 0.0, 0.375, 0.9236, 0.0, 0.0, 0.0, 0.0, 0.375, 0.875, 0.0, 0.0, 0.375, 0.9236, 0.0, 0.0, 0.3984, 0.9444, 0.0, 0.0, 0.0, 0.0, 0.0, 0.0, 0.375, 0.9236, 0.0, 0.0, 0.0, 0.0, 0.0, 0.0, 0.0, 0.0, 0.08847, 0.1462, 0.0, 0.0, 0.0, 0.0, 0.0, 0.0, 0.08847, 0.1462, 0.0, 0.0, 0.0, 0.0, 0.0, 0.0, 0.09927, 0.1861, 0.0684, 0.1818, 0.0, 0.0, 0.08847, 0.1462, 0.1107, 0.232, 0.07404, 0.2311, 0.0684, 0.1818, 0.09927, 0.1861, 0.0, 0.0, 0.0, 0.0, 0.0, 0.0, 0.0, 0.0, 0.0, 0.0, 0.3984, 0.9444, 0.0, 0.0, 0.0, 0.0, 0.0, 0.0, 0.0, 0.0, 0.3984, 0.9444, 0.0, 0.0, 0.1502, 0.1067, 0.0, 0.0, 0.0, 0.0, 0.0, 0.0, 0.1502, 0.1067, 0.0, 0.0, 0.0, 0.0, 0.0, 0.0, 0.1566, 0.1566, 0.08847, 0.1462, 0.0, 0.0, 0.1502, 0.1067, 0.1522, 0.1986, 0.09927, 0.1861, 0.08847, 0.1462, 0.1566, 0.1566, 0.1536, 0.2327, 0.1107, 0.232, 0.09927, 0.1861, 0.1522, 0.1986, 0.0, 0.0, 0.0, 0.0, 0.0, 0.0, 0.0, 0.0, 0.0, 0.0, 0.0, 0.0, 0.0, 0.0, 0.0, 0.0, 0.0, 0.0, 0.0, 0.0, 0.0, 0.0, 0.0, 0.0, 0.0, 0.0, 0.0, 0.0, 0.0, 0.0, 0.0, 0.0, 0.1861, 0.09927, 0.1502, 0.1067, 0.0, 0.0, 0.0, 0.0, 0.1986, 0.1522, 0.1566, 0.1566, 0.1502, 0.1067, 0.1861, 0.09927, 0.2001, 0.2001, 0.1522, 0.1986, 0.1566, 0.1566, 0.1986, 0.1522, 0.2007, 0.2333, 0.1536, 0.2327, 0.1522, 0.1986, 0.2001, 0.2001, 0.0, 0.0, 0.0, 0.0, 0.0, 0.0, 0.0, 0.0, 0.0, 0.0, 0.0, 0.0, 0.0, 0.0, 0.0, 0.0, 0.0, 0.0, 0.0, 0.0, 0.0, 0.0, 0.0, 0.0, 0.0, 0.0, 0.0, 0.0, 0.0, 0.0, 0.0, 0.0, 0.0, 0.0, 0.0, 0.0, 0.0, 0.0, 0.0, 0.0, 0.232, 0.1107, 0.1861, 0.09927, 0.0, 0.0, 0.0, 0.0, 0.2327, 0.1536, 0.1986, 0.1522, 0.1861, 0.09927, 0.232, 0.1107, 0.2333, 0.2007, 0.2001, 0.2001, 0.1986, 0.1522, 0.2327, 0.1536, 0.2417, 0.2417, 0.2007, 0.2333, 0.2001, 0.2001, 0.2333, 0.2007, 0.0, 0.0, 0.0, 0.0, 0.0, 0.0, 0.0, 0.0, 0.0, 0.0, 0.0, 0.0, 0.0, 0.0, 0.0, 0.0, 0.0, 0.0, 0.0, 0.0, 0.0, 0.0, 0.0, 0.0, 0.0, 0.0, 0.0, 0.0, 0.0, 0.0, 0.0, 0.0, 0.0, 0.0, 0.0, 0.0, 0.0, 0.0, 0.0, 0.0, 0.0, 0.0, 0.0, 0.0, 0.0, 0.0, 0.0, 0.0, 0.0, 0.0, 0.0, 0.0, 0.0, 0.0, 0.0, 0.0, 0.0, 0.0, 0.0, 0.0, 0.0, 0.0, 0.0, 0.0, 0.0, 0.0, 0.0, 0.0, 0.0, 0.0, 0.0, 0.0, 0.0, 0.0, 0.0, 0.0, 0.0, 0.0, 0.0, 0.0, 0.0, 0.0, 0.0, 0.0, 0.0, 0.0, 0.0, 0.0, 0.0, 0.0, 0.0, 0.0, 0.0, 0.0, 0.0, 0.0, 0.0, 0.0, 0.0, 0.0, 0.0, 0.0, 0.0, 0.0, 0.0, 0.0, 0.0, 0.0, 0.0, 0.0, 0.0, 0.0, 0.0, 0.0, 0.0, 0.0, 0.0, 0.0, 0.0, 0.0, 0.0, 0.0, 0.0, 0.0, 0.0, 0.0, 0.0, 0.0, 0.0, 0.0, 0.0, 0.0, 0.0, 0.0, 0.0, 0.0, 0.0, 0.0, 0.0, 0.0, 0.0, 0.0, 0.0, 0.0, 0.0, 0.0, 0.0, 0.0, 0.0, 0.0, 0.0, 0.0, 0.0, 0.0, 0.0, 0.0, 0.0, 0.0, 0.0, 0.0, 0.0, 0.0, 0.0, 0.0, 0.0, 0.0, 0.0, 0.0, 0.0, 0.0, 0.0, 0.0, 0.0, 0.0, 0.0, 0.0, 0.0, 0.0, 0.0, 0.0, 0.0, 0.0, 0.0, 0.0, 0.0, 0.0, 0.0, 0.0, 0.0, 0.0, 0.0, 0.0, 0.0, 0.0, 0.0, 0.0, 0.0, 0.0, 0.0, 0.0, 0.0, 0.0, 0.0, 0.0, 0.0, 0.0, 0.0, 0.0, 0.0, 0.0, 0.0, 0.0, 0.0, 0.0, 0.0, 0.0, 0.0, 0.0, 0.0, 0.0, 0.0, 0.0, 0.0, 0.0, 0.0, 0.0, 0.0, 0.0, 0.0, 0.0, 0.0, 0.0, 0.0, 0.0, 0.0, 0.0, 0.0, 0.0, 0.0, 0.0, 0.0, 0.0, 0.0, 0.0, 0.0, 0.0, 0.0, 0.0, 0.0, 0.0, 0.0, 0.0, 0.0, 0.0, 0.0, 0.0, 0.0, 0.0, 0.0, 0.0, 0.0, 0.0, 0.0, 0.0, 0.0, 0.0, 0.0, 0.0, 0.0, 0.0, 0.0, 0.0, 0.0, 0.0, 0.0, 0.0, 0.0, 0.0, 0.0, 0.0, 0.0, 0.0, 0.0, 0.0, 0.0, 0.0, 0.0, 0.0, 0.0, 0.0, 0.0, 0.0, 0.0, 0.0, 0.0, 0.0, 0.0, 0.0, 0.0, 0.0, 0.0, 0.0, 0.0, 0.0, 0.0, 0.0, 0.0, 0.0, 0.0, 0.0, 0.0, 0.0, 0.0, 0.0, 0.0, 0.0, 0.0, 0.0, 0.0, 0.0, 0.0, 0.0, 0.0, 0.0, 0.0, 0.0, 0.0, 0.0, 0.0, 0.0, 0.0, 0.0, 0.0, 0.0, 0.0, 0.0, 0.0, 0.0, 0.0, 0.0, 0.0, 0.0, 0.0, 0.0, 0.0, 0.0, 0.0, 0.0, 0.0, 0.0, 0.0, 0.0, 0.0, 0.0, 0.0, 0.0, 0.0, 0.0, 0.0, 0.0, 0.0, 0.0, 0.0, 0.0, 0.0, 0.0, 0.0, 0.0, 0.0, 0.0, 0.0, 0.0, 0.0, 0.0, 0.0, 0.0, 0.0, 0.0, 0.0, 0.0, 0.0, 0.0, 0.0, 0.0, 0.0, 0.0, 0.0, 0.0, 0.0, 0.0, 0.0, 0.0, 0.0, 0.0, 0.0, 0.0, 0.0, 0.0, 0.0, 0.0, 0.0, 0.0, 0.0, 0.0, 0.0, 0.0, 0.0, 0.0, 0.0, 0.0, 0.0, 0.0, 0.0, 0.0, 0.0, 0.0, 0.0, 0.0, 0.0, 0.0, 0.0, 0.0, 0.0, 0.0, 0.0, 0.0, 0.0, 0.0, 0.0, 0.0, 0.0, 0.0, 0.0, 0.0, 0.0, 0.0, 0.0, 0.0, 0.0, 0.0, 0.0, 0.0, 0.0, 0.0, 0.0, 0.0, 0.0, 0.0, 0.0, 0.0, 0.0, 0.0, 0.0, 0.0, 0.0, 0.0, 0.0, 0.0, 0.0, 0.0, 0.0, 0.0, 0.0, 0.0, 0.0, 0.0, 0.0, 0.0, 0.0, 0.0, 0.0, 0.0, 0.0, 0.0, 0.0, 0.0, 0.0, 0.0, 0.0, 0.0, 0.0, 0.0, 0.0, 0.0, 0.0, 0.0, 0.0, 0.0, 0.0, 0.0, 0.0, 0.0, 0.0, 0.0, 0.0, 0.0, 0.0, 0.0, 0.0, 0.0, 0.0, 0.0, 0.0, 0.0, 0.0, 0.0, 0.0, 0.0, 0.0, 0.0, 0.0, 0.0, 0.0, 0.0, 0.0, 0.0, 0.0, 0.0, 0.0, 0.0, 0.0, 0.0, 0.125, 0.8264, 0.0, 0.0, 0.0, 0.0, 0.0, 0.0, 0.0, 0.0, 0.125, 0.8264, 0.0, 0.0, 0.0, 0.0, 0.1016, 0.5556, 0.0, 0.0, 0.0, 0.0, 0.0, 0.0, 0.0, 0.0, 0.0, 0.0, 0.0, 0.0, 0.0, 0.0, 0.0, 0.0, 0.0, 0.0, 0.0, 0.0, 0.1016, 0.7222, 0.0, 0.0, 0.0, 0.0, 0.0, 0.0, 0.0, 0.0, 0.1016, 0.7222, 0.0, 0.0, 0.0, 0.0, 0.0, 0.0, 0.0, 0.0, 0.0, 0.0, 0.125, 0.8264, 0.0, 0.0, 0.0, 0.0, 0.125, 0.8264, 0.0, 0.0, 0.0, 0.0, 0.0, 0.0, 0.0, 0.0, 0.0, 0.0, 0.1016, 0.5556, 0.0, 0.0, 0.0, 0.0, 0.0, 0.0, 0.0, 0.0, 0.0, 0.0, 0.0, 0.0, 0.1016, 0.5556, 0.0, 0.0, 0.0, 0.0, 0.0, 0.0, 0.0, 0.0, 0.0, 0.0, 0.0, 0.0, 0.0, 0.0, 0.0, 0.0, 0.1016, 0.7222, 0.0, 0.0, 0.0, 0.0, 0.0, 0.0, 0.0, 0.0, 0.0, 0.0, 0.0, 0.0, 0.1016, 0.7222, 0.0, 0.0, 0.0, 0.0, 0.0, 0.0, 0.0, 0.0, 0.0, 0.0, 0.0, 0.0, 0.0, 0.0, 0.0, 0.0, 0.0, 0.0, 0.0, 0.0, 0.0, 0.0, 0.0, 0.0, 0.0, 0.0, 0.0, 0.0, 0.0, 0.0, 0.0, 0.0, 0.0, 0.0, 0.0, 0.0, 0.0, 0.0, 0.0, 0.0, 0.0, 0.0, 0.0, 0.0, 0.0, 0.0, 0.0, 0.0, 0.0, 0.0, 0.0, 0.0, 0.0, 0.0, 0.0, 0.0, 0.0, 0.0, 0.0, 0.0, 0.0, 0.0, 0.0, 0.0, 0.0, 0.0, 0.0, 0.0, 0.0, 0.0, 0.0, 0.0, 0.0, 0.0, 0.0, 0.0, 0.0, 0.0, 0.0, 0.0, 0.0, 0.0, 0.0, 0.0, 0.0, 0.0, 0.0, 0.0, 0.0, 0.0, 0.0, 0.0, 0.0, 0.0, 0.0, 0.0, 0.0, 0.0, 0.0, 0.0, 0.0, 0.0, 0.0, 0.0, 0.0, 0.0, 0.0, 0.0, 0.0, 0.0, 0.0, 0.0, 0.0, 0.0, 0.0, 0.0, 0.0, 0.0, 0.0, 0.0, 0.0, 0.0, 0.0, 0.0, 0.0, 0.0, 0.0, 0.0, 0.0, 0.0, 0.03906, 0.7222, 0.0, 0.0, 0.0, 0.0, 0.0, 0.0, 0.0, 0.0, 0.03906, 0.7222, 0.0, 0.0, 0.0, 0.0, 0.0, 0.0, 0.0, 0.0, 0.0, 0.0, 0.0, 0.0, 0.0, 0.0, 0.0, 0.0, 0.0, 0.0, 0.0, 0.0, 0.0, 0.0, 0.0, 0.0, 0.05469, 0.8889, 0.0, 0.0, 0.0, 0.0, 0.0, 0.0, 0.0, 0.0, 0.0, 0.0, 0.0, 0.0, 0.0, 0.0, 0.0, 0.0, 0.0, 0.0, 0.01562, 0.5833, 0.0, 0.0, 0.0, 0.0, 0.0, 0.0, 0.0, 0.0, 0.01562, 0.5833, 0.0, 0.0, 0.0, 0.0, 0.0, 0.0, 0.0, 0.0, 0.0, 0.0, 0.03906, 0.7222, 0.0, 0.0, 0.0, 0.0, 0.0, 0.0, 0.0, 0.0, 0.01562, 0.7778, 0.0, 0.0, 0.03906, 0.7222, 0.0, 0.0, 0.0, 0.0, 0.01562, 0.7778, 0.0, 0.0, 0.0, 0.0, 0.0, 0.0, 0.0, 0.0, 0.0, 0.0, 0.0, 0.0, 0.0, 0.0, 0.0, 0.0, 0.2656, 0.9167, 0.0, 0.0, 0.0, 0.0, 0.2656, 0.9167, 0.0, 0.0, 0.0, 0.0, 0.0, 0.0, 0.0, 0.0, 0.0, 0.0, 0.0, 0.0, 0.0, 0.0, 0.0, 0.0, 0.0, 0.0, 0.0, 0.0, 0.0, 0.0, 0.0, 0.0, 0.0, 0.0, 0.0, 0.0, 0.0, 0.0, 0.0, 0.0, 0.0, 0.0, 0.07905, 0.2782, 0.0, 0.0, 0.0, 0.0, 0.07404, 0.2311, 0.0, 0.0, 0.0, 0.0, 0.0, 0.0, 0.0, 0.0, 0.0, 0.0, 0.0, 0.0, 0.0, 0.0, 0.0, 0.0, 0.0, 0.0, 0.0, 0.0, 0.0, 0.0, 0.07905, 0.2782, 0.0, 0.0, 0.1719, 0.9167, 0.0, 0.0, 0.0, 0.0, 0.1719, 0.9167, 0.0, 0.0, 0.0, 0.0, 0.0, 0.0, 0.0, 0.0, 0.1719, 0.9167, 0.0, 0.0, 0.0, 0.0, 0.0, 0.0, 0.0, 0.0, 0.0, 0.0, 0.0, 0.0, 0.0, 0.0, 0.0, 0.0, 0.0, 0.0, 0.1719, 0.9167, 0.0, 0.0, 0.0, 0.0, 0.1719, 0.9167, 0.0, 0.0, 0.1032, 0.2773, 0.07905, 0.2782, 0.07404, 0.2311, 0.1107, 0.232, 0.09927, 0.3139, 0.0, 0.0, 0.07905, 0.2782, 0.1032, 0.2773, 0.0, 0.0, 0.09499, 0.3616, 0.0, 0.0, 0.0, 0.0, 0.09499, 0.3616, 0.0, 0.0, 0.0, 0.0, 0.09927, 0.3139, 0.0, 0.0, 0.0, 0.0, 0.0, 0.0, 0.0, 0.0, 0.0, 0.0, 0.0, 0.0, 0.0, 0.0, 0.0, 0.0, 0.0, 0.0, 0.0, 0.0, 0.0, 0.0, 0.0, 0.0, 0.0, 0.0, 0.0, 0.0, 0.0, 0.0, 0.09499, 0.3616, 0.0, 0.0, 0.0, 0.0, 0.0, 0.0, 0.0, 0.0, 0.0, 0.0, 0.0, 0.0, 0.0, 0.0, 0.0, 0.0, 0.1536, 0.2673, 0.1032, 0.2773, 0.1107, 0.232, 0.1536, 0.2327, 0.144, 0.3103, 0.09927, 0.3139, 0.1032, 0.2773, 0.1536, 0.2673, 0.1471, 0.3529, 0.09499, 0.3616, 0.09927, 0.3139, 0.144, 0.3103, 0.0, 0.0, 0.1384, 0.405, 0.0, 0.0, 0.0, 0.0, 0.1384, 0.405, 0.0, 0.0, 0.09499, 0.3616, 0.1471, 0.3529, 0.0, 0.0, 0.07813, 0.9167, 0.0, 0.0, 0.0, 0.0, 0.0, 0.0, 0.0, 0.0, 0.07813, 0.9167, 0.0, 0.0, 0.0, 0.0, 0.0, 0.0, 0.0, 0.0, 0.0, 0.0, 0.0, 0.0, 0.0, 0.0, 0.0, 0.0, 0.1384, 0.405, 0.2007, 0.2667, 0.1536, 0.2673, 0.1536, 0.2327, 0.2007, 0.2333, 0.2001, 0.2999, 0.144, 0.3103, 0.1536, 0.2673, 0.2007, 0.2667, 0.1897, 0.356, 0.1471, 0.3529, 0.144, 0.3103, 0.2001, 0.2999, 0.1861, 0.4007, 0.1384, 0.405, 0.1471, 0.3529, 0.1897, 0.356, 0.07813, 0.9167, 0.0, 0.0, 0.05469, 0.8889, 0.0, 0.0, 0.0, 0.0, 0.0, 0.0, 0.0, 0.0, 0.07813, 0.9167, 0.0, 0.0, 0.1818, 0.4316, 0.0, 0.0, 0.0, 0.0, 0.1818, 0.4316, 0.0, 0.0, 0.1384, 0.405, 0.1861, 0.4007, 0.0, 0.0, 0.0, 0.0, 0.05469, 0.8889, 0.0, 0.0, 0.0, 0.0, 0.0, 0.0, 0.0, 0.0, 0.0, 0.0, 0.2334, 0.2666, 0.2007, 0.2667, 0.2007, 0.2333, 0.2417, 0.2417, 0.225, 0.3073, 0.2001, 0.2999, 0.2007, 0.2667, 0.2334, 0.2666, 0.2327, 0.3464, 0.1897, 0.356, 0.2001, 0.2999, 0.225, 0.3073, 0.2227, 0.3968, 0.1861, 0.4007, 0.1897, 0.356, 0.2327, 0.3464, 0.1818, 0.4316, 0.0, 0.0, 0.0, 0.0, 0.0, 0.0, 0.0, 0.0, 0.1818, 0.4316, 0.1861, 0.4007, 0.2227, 0.3968, 0.0, 0.0, 0.01562, 0.9236, 0.0, 0.0, 0.0, 0.0, 0.0, 0.0, 0.0, 0.0, 0.01562, 0.9236, 0.0, 0.0, 0.0, 0.0, 0.0, 0.0, 0.0, 0.0, 0.0, 0.0, 0.0, 0.0, 0.0, 0.0, 0.0, 0.0, 0.0, 0.0, 0.0, 0.0, 0.0, 0.0, 0.0, 0.0, 0.0, 0.0, 0.0, 0.0, 0.0, 0.0, 0.0, 0.0, 0.0, 0.0, 0.0, 0.0, 0.0, 0.0, 0.0, 0.0, 0.0, 0.0, 0.0, 0.0, 0.0, 0.0, 0.0, 0.0, 0.0, 0.0, 0.0, 0.0, 0.0, 0.0, 0.0, 0.0, 0.0, 0.0, 0.0, 0.0, 0.0, 0.0, 0.0, 0.0, 0.0, 0.0, 0.0, 0.0, 0.0, 0.0, 0.0, 0.0, 0.0, 0.0, 0.0, 0.0, 0.0, 0.0, 0.0, 0.0, 0.0, 0.0, 0.0, 0.0, 0.0, 0.0, 0.0, 0.0, 0.0, 0.0, 0.0, 0.0, 0.0, 0.0, 0.0, 0.0, 0.0, 0.0, 0.0, 0.0, 0.0, 0.0, 0.0, 0.0, 0.0, 0.0, 0.0, 0.0, 0.0, 0.0, 0.0, 0.0, 0.0, 0.0, 0.0, 0.0, 0.0, 0.0, 0.0, 0.0, 0.0, 0.0, 0.0, 0.0, 0.0, 0.0, 0.0, 0.0, 0.0, 0.0, 0.0, 0.0, 0.0, 0.0, 0.0, 0.0, 0.0, 0.0, 0.0, 0.0, 0.0, 0.0, 0.0, 0.0, 0.0, 0.0, 0.0, 0.0, 0.0, 0.0, 0.0, 0.0, 0.0, 0.0, 0.0, 0.0, 0.0, 0.0, 0.0, 0.0, 0.0, 0.0, 0.0, 0.0, 0.0, 0.0, 0.0, 0.0, 0.0, 0.0, 0.0, 0.0, 0.0, 0.0, 0.0, 0.0, 0.0, 0.0, 0.0, 0.0, 0.0, 0.0, 0.0, 0.0, 0.0, 0.0, 0.0, 0.0, 0.0, 0.0, 0.0, 0.0, 0.0, 0.0, 0.0, 0.0, 0.0, 0.0, 0.0, 0.0, 0.0, 0.0, 0.0, 0.0, 0.0, 0.0, 0.0, 0.0, 0.0, 0.0, 0.0, 0.0, 0.0, 0.0, 0.0, 0.0, 0.0, 0.0, 0.0, 0.0, 0.0, 0.0, 0.0, 0.0, 0.0, 0.0, 0.0, 0.0, 0.0, 0.0, 0.0, 0.0, 0.0, 0.0, 0.0, 0.0, 0.0, 0.0, 0.0, 0.0, 0.0, 0.0, 0.0, 0.0, 0.0, 0.0, 0.0, 0.0, 0.0, 0.0, 0.0, 0.0, 0.0, 0.0, 0.0, 0.0, 0.0, 0.0, 0.0, 0.0, 0.0, 0.0, 0.0, 0.0, 0.0, 0.0, 0.0, 0.0, 0.0, 0.0, 0.0, 0.0, 0.0, 0.0, 0.0, 0.0, 0.0, 0.0, 0.0, 0.0, 0.0, 0.0, 0.0, 0.0, 0.0, 0.0, 0.0, 0.0, 0.0, 0.0, 0.0, 0.0, 0.0, 0.0, 0.0, 0.0, 0.0, 0.0, 0.0, 0.0, 0.0, 0.0, 0.0, 0.0, 0.0, 0.0, 0.0, 0.0, 0.0, 0.0, 0.0, 0.0, 0.0, 0.0, 0.0, 0.0, 0.0, 0.0, 0.0, 0.0, 0.0, 0.0, 0.0, 0.0, 0.0, 0.0, 0.0, 0.0, 0.0, 0.0, 0.0, 0.0, 0.0, 0.0, 0.0, 0.0, 0.0, 0.0, 0.0, 0.0, 0.0, 0.0, 0.0, 0.0, 0.0, 0.0, 0.0, 0.0, 0.0, 0.0, 0.0, 0.0, 0.0, 0.0, 0.0, 0.0, 0.0, 0.0, 0.0, 0.0, 0.0, 0.0, 0.0, 0.0, 0.0, 0.0, 0.0, 0.0, 0.0, 0.0, 0.0, 0.0, 0.0, 0.0, 0.0, 0.0, 0.0, 0.0, 0.0, 0.0, 0.0, 0.0, 0.0, 0.0, 0.0, 0.0, 0.0, 0.0, 0.0, 0.0, 0.0, 0.0, 0.0, 0.0, 0.0, 0.0, 0.0, 0.0, 0.0, 0.0, 0.0, 0.0, 0.0, 0.0, 0.0, 0.0, 0.0, 0.0, 0.0, 0.0, 0.0, 0.0, 0.0, 0.0, 0.0, 0.0, 0.0, 0.0, 0.0, 0.0, 0.0, 0.0, 0.0, 0.0, 0.0, 0.0, 0.0, 0.0, 0.0, 0.0, 0.0, 0.0, 0.0, 0.0, 0.0, 0.0, 0.0, 0.0, 0.0, 0.0, 0.0, 0.0, 0.0, 0.0, 0.0, 0.0, 0.0, 0.0, 0.0, 0.0, 0.0, 0.0, 0.0, 0.0, 0.0, 0.0, 0.0, 0.0, 0.0, 0.0, 0.0, 0.0, 0.0, 0.0, 0.0, 0.0, 0.0, 0.0, 0.0, 0.0, 0.0, 0.0, 0.0, 0.0, 0.0, 0.0, 0.0, 0.0, 0.0, 0.0, 0.0, 0.0, 0.0, 0.0, 0.0, 0.0, 0.0, 0.0, 0.0, 0.0, 0.0, 0.0, 0.0, 0.0, 0.0, 0.0, 0.0, 0.0, 0.0, 0.0, 0.0, 0.0, 0.0, 0.0, 0.0, 0.0, 0.0, 0.0, 0.0, 0.0, 0.0, 0.0, 0.0, 0.0, 0.0, 0.0, 0.0, 0.0, 0.0, 0.0, 0.0, 0.0, 0.0, 0.0, 0.0, 0.0, 0.0, 0.0, 0.0, 0.0, 0.0, 0.0, 0.0, 0.0, 0.0, 0.0, 0.0, 0.0, 0.0, 0.0, 0.0, 0.0, 0.0, 0.0, 0.0, 0.0, 0.0, 0.0, 0.0, 0.0, 0.0, 0.0, 0.0, 0.0, 0.0, 0.0, 0.0, 0.0, 0.0, 0.0, 0.0, 0.0, 0.0, 0.0, 0.0, 0.0, 0.0, 0.0, 0.0, 0.0, 0.0, 0.0, 0.0, 0.0, 0.0, 0.0, 0.0, 0.0, 0.0, 0.0, 0.0, 0.0, 0.0, 0.0, 0.0, 0.0, 0.0, 0.0, 0.0, 0.0, 0.0, 0.0, 0.0, 0.0, 0.0, 0.0, 0.0, 0.0, 0.0, 0.0, 0.0, 0.0, 0.0, 0.0, 0.0, 0.0, 0.0, 0.0, 0.0, 0.0, 0.0, 0.0, 0.0, 0.0, 0.0, 0.0, 0.0, 0.0, 0.0, 0.0, 0.0, 0.0, 0.0, 0.0, 0.0, 0.0, 0.0, 0.0, 0.0, 0.0, 0.0, 0.0, 0.0, 0.0, 0.0, 0.0, 0.0, 0.0, 0.0, 0.0, 0.0, 0.0, 0.0, 0.0, 0.0, 0.0, 0.0, 0.0, 0.0, 0.0, 0.0, 0.0, 0.0, 0.0, 0.0, 0.0, 0.0, 0.0, 0.0, 0.0, 0.0, 0.0, 0.0, 0.0, 0.0, 0.0, 0.0, 0.0, 0.0, 0.0, 0.0, 0.0, 0.0, 0.0, 0.0, 0.0, 0.0, 0.0, 0.0, 0.0, 0.0, 0.0, 0.0, 0.0, 0.0, 0.0, 0.0, 0.0, 0.0, 0.0, 0.0, 0.0, 0.0, 0.0, 0.0, 0.0, 0.0, 0.0, 0.0, 0.0, 0.0, 0.0, 0.0, 0.0, 0.0, 0.0, 0.0, 0.0, 0.0, 0.0, 0.0, 0.0, 0.0, 0.0, 0.0, 0.0, 0.0, 0.0, 0.0, 0.0, 0.0, 0.0, 0.0, 0.0, 0.0, 0.0, 0.0, 0.0, 0.0, 0.0, 0.0, 0.0, 0.0, 0.0, 0.0, 0.0, 0.0, 0.0, 0.0, 0.0, 0.0, 0.0, 0.0, 0.0, 0.0, 0.0, 0.0, 0.0, 0.0, 0.0, 0.0, 0.0, 0.0, 0.0, 0.0, 0.0, 0.0, 0.0, 0.0, 0.0, 0.0, 0.0, 0.0, 0.0, 0.0, 0.0, 0.0, 0.0, 0.0, 0.0, 0.0, 0.0, 0.0, 0.0, 0.0, 0.0, 0.0, 0.0, 0.0, 0.0, 0.0, 0.0, 0.0, 0.0, 0.0, 0.0, 0.0, 0.0, 0.0, 0.0, 0.0, 0.0, 0.0, 0.0, 0.0, 0.0, 0.0, 0.0, 0.0, 0.0, 0.0, 0.0, 0.0, 0.0, 0.0, 0.0, 0.0, 0.0, 0.0, 0.0, 0.0, 0.0, 0.0, 0.0, 0.0, 0.0, 0.0, 0.0, 0.0, 0.0, 0.0, 0.0, 0.0, 0.0, 0.0, 0.0, 0.0, 0.0, 0.0, 0.0, 0.0, 0.0, 0.0, 0.0, 0.0, 0.0, 0.0, 0.0, 0.0, 0.0, 0.0, 0.0, 0.0, 0.0, 0.0, 0.0, 0.0, 0.0, 0.0, 0.0, 0.0, 0.0, 0.0, 0.0, 0.0, 0.0, 0.0, 0.0, 0.0, 0.0, 0.0, 0.0, 0.0, 0.0, 0.0, 0.0, 0.0, 0.0, 0.0, 0.0, 0.0, 0.0, 0.0, 0.0, 0.0, 0.0, 0.0, 0.0, 0.0, 0.0, 0.0, 0.0, 0.0, 0.0, 0.0, 0.0, 0.0, 0.0, 0.0, 0.0, 0.0, 0.0, 0.0, 0.0, 0.0, 0.0, 0.0, 0.0, 0.2773, 0.1032, 0.232, 0.1107, 0.0, 0.0, 0.0, 0.0, 0.2673, 0.1536, 0.2327, 0.1536, 0.232, 0.1107, 0.2773, 0.1032, 0.275, 0.1927, 0.2333, 0.2007, 0.2327, 0.1536, 0.2673, 0.1536, 0.2666, 0.2334, 0.2417, 0.2417, 0.2333, 0.2007, 0.275, 0.1927, 0.0, 0.0, 0.0, 0.0, 0.0, 0.0, 0.0, 0.0, 0.0, 0.0, 0.0, 0.0, 0.0, 0.0, 0.0, 0.0, 0.0, 0.0, 0.0, 0.0, 0.0, 0.0, 0.0, 0.0, 0.0, 0.0, 0.0, 0.0, 0.0, 0.0, 0.0, 0.0, 0.0, 0.0, 0.0, 0.0, 0.0, 0.0, 0.0, 0.0, 0.0, 0.0, 0.3139, 0.09927, 0.0, 0.0, 0.0, 0.0, 0.3139, 0.09927, 0.2773, 0.1032, 0.0, 0.0, 0.0, 0.0, 0.3103, 0.144, 0.2673, 0.1536, 0.2773, 0.1032, 0.3139, 0.09927, 0.3084, 0.1916, 0.275, 0.1927, 0.2673, 0.1536, 0.3103, 0.144, 0.3073, 0.225, 0.2666, 0.2334, 0.275, 0.1927, 0.3084, 0.1916, 0.0, 0.0, 0.0, 0.0, 0.0, 0.0, 0.0, 0.0, 0.0, 0.0, 0.0, 0.0, 0.0, 0.0, 0.0, 0.0, 0.0, 0.0, 0.0, 0.0, 0.0, 0.0, 0.0, 0.0, 0.3575, 0.1136, 0.3139, 0.09927, 0.0, 0.0, 0.0, 0.0, 0.3529, 0.1471, 0.3103, 0.144, 0.3139, 0.09927, 0.3575, 0.1136, 0.356, 0.1897, 0.3084, 0.1916, 0.3103, 0.144, 0.3529, 0.1471, 0.3464, 0.2327, 0.3073, 0.225, 0.3084, 0.1916, 0.356, 0.1897, 0.0, 0.0, 0.0, 0.0, 0.0, 0.0, 0.0, 0.0, 0.0, 0.0, 0.0, 0.0, 0.0, 0.0, 0.0, 0.0, 0.0, 0.0, 0.0, 0.0, 0.0, 0.0, 0.0, 0.0, 0.0, 0.0, 0.0, 0.0, 0.0, 0.0, 0.0, 0.0, 0.0, 0.0, 0.0, 0.0, 0.0, 0.0, 0.0, 0.0, 0.3734, 0.1266, 0.3575, 0.1136, 0.0, 0.0, 0.0, 0.0, 0.0, 0.0, 0.3864, 0.1425, 0.3734, 0.1266, 0.0, 0.0, 0.3864, 0.1425, 0.3529, 0.1471, 0.3575, 0.1136, 0.3734, 0.1266, 0.0, 0.0, 0.4007, 0.1861, 0.3864, 0.1425, 0.0, 0.0, 0.4007, 0.1861, 0.356, 0.1897, 0.3529, 0.1471, 0.3864, 0.1425, 0.3893, 0.232, 0.3464, 0.2327, 0.356, 0.1897, 0.4007, 0.1861, 0.0, 0.0, 0.0, 0.0, 0.0, 0.0, 0.0, 0.0, 0.0, 0.0, 0.0, 0.0, 0.0, 0.0, 0.0, 0.0, 0.0, 0.0, 0.0, 0.0, 0.0, 0.0, 0.0, 0.0, 0.0, 0.0, 0.0, 0.0, 0.0, 0.0, 0.0, 0.0, 0.0, 0.0, 0.0, 0.0, 0.0, 0.0, 0.0, 0.0, 0.0, 0.0, 0.0, 0.0, 0.0, 0.0, 0.0, 0.0, 0.0, 0.0, 0.0, 0.0, 0.0, 0.0, 0.0, 0.0, 0.0, 0.0, 0.0, 0.0, 0.0, 0.0, 0.0, 0.0, 0.0, 0.0, 0.4007, 0.1861, 0.0, 0.0, 0.0, 0.0, 0.0, 0.0, 0.0, 0.0, 0.0, 0.0, 0.0, 0.0, 0.0, 0.0, 0.3893, 0.232, 0.4007, 0.1861, 0.0, 0.0, 0.0, 0.0, 0.0, 0.0, 0.0, 0.0, 0.0, 0.0, 0.0, 0.0, 0.0, 0.0, 0.0, 0.0, 0.0, 0.0, 0.0, 0.0, 0.0, 0.0, 0.0, 0.0, 0.0, 0.0, 0.0, 0.0, 0.0, 0.0, 0.0, 0.0, 0.0, 0.0, 0.0, 0.0, 0.0, 0.0, 0.0, 0.0, 0.0, 0.0, 0.0, 0.0, 0.0, 0.0, 0.0, 0.0, 0.0, 0.0, 0.0, 0.0, 0.0, 0.0, 0.0, 0.0, 0.0, 0.0, 0.0, 0.0, 0.0, 0.0, 0.0, 0.0, 0.0, 0.0, 0.0, 0.0, 0.0, 0.0, 0.0, 0.0, 0.0, 0.0, 0.0, 0.0, 0.0, 0.0, 0.0, 0.0, 0.0, 0.0, 0.0, 0.0, 0.0, 0.0, 0.0, 0.0, 0.0, 0.0, 0.0, 0.0, 0.0, 0.0, 0.0, 0.0, 0.0, 0.0, 0.0, 0.0, 0.0, 0.0, 0.0, 0.0, 0.0, 0.0, 0.0, 0.0, 0.0, 0.0, 0.0, 0.0, 0.0, 0.0, 0.0, 0.0, 0.0, 0.0, 0.0, 0.0, 0.0, 0.0, 0.0, 0.0, 0.0, 0.0, 0.0, 0.0, 0.0, 0.0, 0.0, 0.0, 0.0, 0.0, 0.0, 0.0, 0.0, 0.0, 0.0, 0.0, 0.0, 0.0, 0.0, 0.0, 0.0, 0.0, 0.0, 0.0, 0.0, 0.0, 0.0, 0.0, 0.0, 0.0, 0.0, 0.0, 0.0, 0.0, 0.0, 0.0, 0.0, 0.0, 0.0, 0.0, 0.0, 0.0, 0.0, 0.0, 0.0, 0.0, 0.0, 0.0, 0.0, 0.0, 0.0, 0.0, 0.0, 0.0, 0.0, 0.0, 0.0, 0.0, 0.0, 0.0, 0.0, 0.0, 0.0, 0.0, 0.0, 0.0, 0.0, 0.0, 0.0, 0.0, 0.01562, 0.5833, 0.0, 0.0, 0.0, 0.0, 0.0, 0.0, 0.0, 0.0, 0.0, 0.0, 0.0, 0.0, 0.01562, 0.5833, 0.0, 0.0, 0.0, 0.0, 0.0, 0.0, 0.0, 0.0, 0.0, 0.0, 0.0, 0.0, 0.0, 0.0, 0.0, 0.0, 0.01562, 0.7778, 0.0, 0.0, 0.0, 0.0, 0.0, 0.0, 0.0, 0.0, 0.0, 0.0, 0.0, 0.0, 0.01562, 0.7778, 0.0, 0.0, 0.0, 0.0, 0.0, 0.0, 0.0, 0.0, 0.0, 0.0, 0.0, 0.0, 0.0, 0.0, 0.0, 0.0, 0.0, 0.0, 0.0, 0.0, 0.0, 0.0, 0.0, 0.0, 0.0, 0.0, 0.0, 0.0, 0.0, 0.0, 0.0, 0.0, 0.0, 0.0, 0.0, 0.0, 0.0, 0.0, 0.0, 0.0, 0.0, 0.0, 0.0, 0.0, 0.0, 0.0, 0.0, 0.0, 0.0, 0.0, 0.0, 0.0, 0.0, 0.0, 0.0, 0.0, 0.0, 0.0, 0.0, 0.0, 0.0, 0.0, 0.0, 0.0, 0.0, 0.0, 0.0, 0.0, 0.0, 0.0, 0.0, 0.0, 0.0, 0.0, 0.0, 0.0, 0.0, 0.0, 0.0, 0.0, 0.0, 0.0, 0.9531, 0.7292, 0.0, 0.0, 0.0, 0.0, 0.0, 0.0, 0.9531, 0.7292, 0.0, 0.0, 0.0, 0.0, 0.9531, 0.7292, 0.0, 0.0, 0.0, 0.0, 0.0, 0.0, 0.0, 0.0, 0.0, 0.0, 0.9531, 0.7292, 0.0, 0.0, 0.0, 0.0, 0.0, 0.0, 0.0, 0.0, 0.0, 0.0, 0.0, 0.0, 0.0, 0.0, 0.0, 0.0, 0.0, 0.0, 0.0, 0.0, 0.0, 0.0, 0.0, 0.0, 0.0, 0.0, 0.0, 0.0, 0.0, 0.0, 0.0, 0.0, 0.0, 0.0, 0.0, 0.0, 0.0, 0.0, 0.0, 0.0, 0.0, 0.0, 0.0, 0.0, 0.0, 0.0, 0.0, 0.0, 0.0, 0.0, 0.0, 0.0, 0.0, 0.0, 0.0, 0.0, 0.0, 0.0, 0.0, 0.0, 0.0, 0.0, 0.0, 0.0, 0.0, 0.0, 0.0, 0.0, 0.0, 0.0, 0.0, 0.0, 0.0, 0.0, 0.0, 0.0, 0.0, 0.0, 0.0, 0.0, 0.0, 0.0, 0.0, 0.0, 0.0, 0.0, 0.0, 0.0, 0.0, 0.0, 0.0, 0.0, 0.0, 0.0, 0.0, 0.0, 0.0, 0.0, 0.0, 0.0, 0.0, 0.0, 0.0, 0.0, 0.0, 0.0, 0.0, 0.0, 0.0, 0.0, 0.0, 0.0, 0.0, 0.0, 0.0, 0.0, 0.0, 0.0, 0.0, 0.0, 0.0, 0.0, 0.0, 0.0, 0.0, 0.0, 0.0, 0.0, 0.0, 0.0, 0.0, 0.0, 0.0, 0.0, 0.0, 0.0, 0.0, 0.0, 0.0, 0.0, 0.0, 0.0, 0.0, 0.0, 0.0, 0.0, 0.0, 0.0, 0.0, 0.0, 0.0, 0.0, 0.0, 0.0, 0.0, 0.0, 0.0, 0.0, 0.0, 0.0, 0.0, 0.0, 0.0, 0.0, 0.0, 0.0, 0.0, 0.0, 0.0, 0.0, 0.0, 0.0, 0.0, 0.0, 0.0, 0.0, 0.0, 0.0, 0.0, 0.0, 0.0, 0.0, 0.0, 0.0, 0.0, 0.0, 0.0, 0.0, 0.0, 0.0, 0.0, 0.0, 0.0, 0.0, 0.0, 0.0, 0.0, 0.0, 0.0, 0.0, 0.0, 0.0, 0.0, 0.0, 0.0, 0.0, 0.0, 0.0, 0.0, 0.0, 0.0, 0.0, 0.0, 0.0, 0.0, 0.0, 0.0, 0.0, 0.0, 0.0, 0.0, 0.0, 0.0, 0.0, 0.0, 0.0, 0.0, 0.0, 0.0, 0.0, 0.0, 0.0, 0.0, 0.0, 0.0, 0.0, 0.0, 0.0, 0.0, 0.0, 0.0, 0.0, 0.0, 0.0, 0.0, 0.0, 0.0, 0.0, 0.0, 0.0, 0.0, 0.0, 0.0, 0.0, 0.0, 0.0, 0.0, 0.0, 0.0, 0.0, 0.0, 0.0, 0.0, 0.0, 0.0, 0.0, 0.0, 0.0, 0.0, 0.0, 0.0, 0.0, 0.0, 0.0, 0.0, 0.0, 0.0, 0.0, 0.0, 0.0, 0.0, 0.0, 0.0, 0.0, 0.0, 0.0, 0.0, 0.0, 0.0, 0.0, 0.0, 0.0, 0.0, 0.0, 0.0, 0.0, 0.0, 0.0, 0.0, 0.0, 0.0, 0.0, 0.0, 0.0, 0.0, 0.0, 0.0, 0.0, 0.0, 0.0, 0.0, 0.0, 0.0, 0.0, 0.0, 0.0, 0.0, 0.0, 0.0, 0.0, 0.0, 0.0, 0.0, 0.0, 0.0, 0.0, 0.0, 0.0, 0.0, 0.0, 0.0, 0.0, 0.0, 0.0, 0.0, 0.0, 0.0, 0.0, 0.0, 0.0, 0.0, 0.0, 0.0, 0.0, 0.0, 0.0, 0.0, 0.0, 0.0, 0.0, 0.0, 0.0, 0.0, 0.0, 0.0, 0.0, 0.0, 0.0, 0.0, 0.0, 0.0, 0.0, 0.0, 0.0, 0.0, 0.0, 0.0, 0.0, 0.0, 0.0, 0.0, 0.0, 0.0, 0.0, 0.0, 0.0, 0.0, 0.0, 0.0, 0.0, 0.0, 0.0, 0.0, 0.0, 0.0, 0.0, 0.0, 0.0, 0.0, 0.0, 0.0, 0.0, 0.0, 0.0, 0.0, 0.0, 0.0, 0.0, 0.0, 0.0, 0.0, 0.0, 0.0, 0.0, 0.0, 0.0, 0.0, 0.0, 0.0, 0.0, 0.0, 0.0, 0.0, 0.0, 0.0, 0.0, 0.0, 0.0, 0.0, 0.0, 0.0, 0.0, 0.0, 0.0, 0.0, 0.0, 0.0, 0.0, 0.0, 0.0, 0.0, 0.0, 0.0, 0.0, 0.0, 0.0, 0.0, 0.0, 0.0, 0.0, 0.0, 0.0, 0.0, 0.0, 0.0, 0.0, 0.0, 0.0, 0.0, 0.0, 0.0, 0.0, 0.0, 0.0, 0.0, 0.0, 0.0, 0.0, 0.0, 0.0, 0.0, 0.0, 0.0, 0.0, 0.0, 0.0, 0.0, 0.0, 0.0, 0.0, 0.0, 0.0, 0.0, 0.0, 0.0, 0.0, 0.0, 0.0, 0.0, 0.0, 0.0, 0.0, 0.0, 0.0, 0.0, 0.0, 0.0, 0.0, 0.0, 0.0, 0.0, 0.0, 0.0, 0.0, 0.0, 0.0, 0.0, 0.0, 0.0, 0.0, 0.0, 0.0, 0.0, 0.0, 0.0, 0.0, 0.0, 0.0, 0.0, 0.0, 0.0, 0.0, 0.0, 0.0, 0.0, 0.0, 0.0, 0.0, 0.0, 0.0, 0.0, 0.0, 0.0, 0.0, 0.0, 0.0, 0.0, 0.0, 0.0, 0.0, 0.0, 0.0, 0.0, 0.0, 0.0, 0.0, 0.0, 0.0, 0.0, 0.0, 0.0, 0.0, 0.0, 0.0, 0.0, 0.0, 0.0, 0.0, 0.0, 0.0, 0.0, 0.0, 0.0, 0.0, 0.0, 0.0, 0.0, 0.0, 0.0, 0.0, 0.0, 0.0, 0.0, 0.0, 0.0, 0.0, 0.0, 0.0, 0.0, 0.0, 0.0, 0.0, 0.0, 0.0, 0.0, 0.0, 0.0, 0.0, 0.0, 0.0, 0.0, 0.0, 0.0, 0.0, 0.0, 0.0, 0.0, 0.0, 0.0, 0.0, 0.0, 0.0, 0.0, 0.0, 0.0, 0.0, 0.0, 0.0, 0.0, 0.0, 0.0, 0.0, 0.0, 0.0, 0.0, 0.0, 0.0, 0.0, 0.0, 0.0, 0.0, 0.0, 0.0, 0.0, 0.0, 0.0, 0.0, 0.0, 0.0, 0.0, 0.0, 0.0, 0.0, 0.0, 0.0, 0.0, 0.0, 0.0, 0.0, 0.0, 0.0, 0.0, 0.0, 0.0, 0.0, 0.0, 0.0, 0.0, 0.0, 0.0, 0.0, 0.0, 0.0, 0.0, 0.0, 0.0, 0.0, 0.0, 0.0, 0.0, 0.0, 0.0, 0.0, 0.0, 0.0, 0.0, 0.0, 0.0, 0.0, 0.0, 0.0, 0.0, 0.0, 0.0, 0.0, 0.0, 0.2666, 0.2666, 0.2334, 0.2666, 0.2417, 0.2417, 0.2666, 0.2334, 0.2667, 0.2993, 0.225, 0.3073, 0.2334, 0.2666, 0.2666, 0.2666, 0.2673, 0.3464, 0.2327, 0.3464, 0.225, 0.3073, 0.2667, 0.2993, 0.268, 0.3893, 0.2227, 0.3968, 0.2327, 0.3464, 0.2673, 0.3464, 0.0, 0.0, 0.0, 0.0, 0.0, 0.0, 0.0, 0.0, 0.0, 0.0, 0.0, 0.0, 0.2227, 0.3968, 0.268, 0.3893, 0.01562, 0.9236, 0.0, 0.0, 0.0, 0.0, 0.0, 0.0, 0.0, 0.0, 0.0, 0.0, 0.0, 0.0, 0.01562, 0.9236, 0.0, 0.0, 0.0, 0.0, 0.0, 0.0, 0.0, 0.0, 0.2993, 0.2667, 0.2666, 0.2666, 0.2666, 0.2334, 0.3073, 0.225, 0.2999, 0.2999, 0.2667, 0.2993, 0.2666, 0.2666, 0.2993, 0.2667, 0.3014, 0.3478, 0.2673, 0.3464, 0.2667, 0.2993, 0.2999, 0.2999, 0.3041, 0.3923, 0.268, 0.3893, 0.2673, 0.3464, 0.3014, 0.3478, 0.0, 0.0, 0.0, 0.0, 0.3041, 0.3923, 0.0, 0.0, 0.0, 0.0, 0.0, 0.0, 0.0, 0.0, 0.0, 0.0, 0.0, 0.0, 0.0, 0.0, 0.268, 0.3893, 0.3041, 0.3923, 0.0, 0.0, 0.0, 0.0, 0.0, 0.0, 0.0, 0.0, 0.0, 0.0, 0.0, 0.0, 0.0, 0.0, 0.0, 0.0, 0.0, 0.0, 0.0, 0.0, 0.0, 0.0, 0.0, 0.0, 0.0, 0.0, 0.0, 0.0, 0.0, 0.0, 0.0, 0.0, 0.0, 0.0, 0.0, 0.0, 0.0, 0.0, 0.0, 0.0, 0.3464, 0.2673, 0.2993, 0.2667, 0.3073, 0.225, 0.3464, 0.2327, 0.3478, 0.3014, 0.2999, 0.2999, 0.2993, 0.2667, 0.3464, 0.2673, 0.3434, 0.3434, 0.3014, 0.3478, 0.2999, 0.2999, 0.3478, 0.3014, 0.0, 0.0, 0.0, 0.0, 0.3434, 0.3434, 0.3734, 0.3734, 0.3041, 0.3923, 0.0, 0.0, 0.0, 0.0, 0.0, 0.0, 0.0, 0.0, 0.3041, 0.3923, 0.3014, 0.3478, 0.3434, 0.3434, 0.0, 0.0, 0.0, 0.0, 0.0, 0.0, 0.0, 0.0, 0.0, 0.0, 0.0, 0.0, 0.0, 0.0, 0.0, 0.0, 0.0, 0.0, 0.0, 0.0, 0.0, 0.0, 0.0, 0.0, 0.3893, 0.268, 0.3464, 0.2673, 0.3464, 0.2327, 0.3893, 0.232, 0.3923, 0.3041, 0.3478, 0.3014, 0.3464, 0.2673, 0.3893, 0.268, 0.3434, 0.3434, 0.0, 0.0, 0.0, 0.0, 0.3734, 0.3734, 0.0, 0.0, 0.3434, 0.3434, 0.3478, 0.3014, 0.3923, 0.3041, 0.0, 0.0, 0.0, 0.0, 0.3734, 0.3734, 0.0, 0.0, 0.0, 0.0, 0.0, 0.0, 0.0, 0.0, 0.0, 0.0, 0.0, 0.0, 0.0, 0.0, 0.0, 0.0, 0.0, 0.0, 0.0, 0.0, 0.0, 0.0, 0.0, 0.0, 0.0, 0.0, 0.0, 0.0, 0.0, 0.0, 0.0, 0.0, 0.0, 0.0, 0.0, 0.0, 0.0, 0.0, 0.0, 0.0, 0.0, 0.0, 0.0, 0.0, 0.0, 0.0, 0.0, 0.0, 0.0, 0.0, 0.0, 0.0, 0.3893, 0.268, 0.3893, 0.232, 0.0, 0.0, 0.0, 0.0, 0.0, 0.0, 0.0, 0.0, 0.0, 0.0, 0.0, 0.0, 0.3923, 0.3041, 0.3893, 0.268, 0.0, 0.0, 0.0, 0.0, 0.8281, 0.9167, 0.0, 0.0, 0.0, 0.0, 0.8281, 0.9167, 0.0, 0.0, 0.0, 0.0, 0.0, 0.0, 0.0, 0.0, 0.0, 0.0, 0.0, 0.0, 0.0, 0.0, 0.0, 0.0, 0.0, 0.0, 0.0, 0.0, 0.0, 0.0, 0.0, 0.0, 0.0, 0.0, 0.3923, 0.3041, 0.0, 0.0, 0.0, 0.0, 0.0, 0.0, 0.8281, 0.9167, 0.0, 0.0, 0.0, 0.0, 0.0, 0.0, 0.0, 0.0, 0.0, 0.0, 0.0, 0.0, 0.8516, 0.9444, 0.0, 0.0, 0.8281, 0.9167, 0.0, 0.0, 0.8516, 0.9444, 0.0, 0.0, 0.0, 0.0, 0.8516, 0.9444, 0.0, 0.0, 0.0, 0.0, 0.0, 0.0, 0.0, 0.0, 0.0, 0.0, 0.0, 0.0, 0.0, 0.0, 0.0, 0.0, 0.0, 0.0, 0.0, 0.0, 0.0, 0.0, 0.0, 0.0, 0.0, 0.0, 0.0, 0.0, 0.0, 0.0, 0.0, 0.0, 0.0, 0.0, 0.0, 0.0, 0.0, 0.0, 0.0, 0.0, 0.0, 0.0, 0.0, 0.0, 0.0, 0.0, 0.0, 0.0, 0.0, 0.0, 0.0, 0.0, 0.0, 0.0, 0.0, 0.0, 0.0, 0.0, 0.0, 0.0, 0.0, 0.0, 0.0, 0.0, 0.0, 0.0, 0.0, 0.0, 0.0, 0.0])
me_cylinder.remesh_voxel_size = 0.2
me_cylinder.update()

# ---- objects
ob_cylinder = bpy.data.objects.new('Cylinder', me_cylinder)

# ---- transforms, parenting, visibility, modifiers, constraints
ob_cylinder.location = (0.0, 0.0, 0.0)

# ---- collection membership
col_collection.objects.link(ob_cylinder)

# ---- scene / render settings (as saved in the file)
scene.frame_start = 1; scene.frame_end = 250; scene.frame_set(1)
scene.render.engine = 'BLENDER_EEVEE_NEXT'
bpy.context.view_layer.update()

# ---- added for rendering (the .blend has no active camera and no usable light): camera, sun
cam_auto = bpy.data.cameras.new('AutoCamera')
cam_auto.lens = 50.0
cam_auto.sensor_width = 36.0
cam_auto.clip_end = 1000.0
ob_auto_camera = bpy.data.objects.new('AutoCamera', cam_auto)
scene.collection.objects.link(ob_auto_camera)
ob_auto_camera.location = (3.32357, -3.98092, 3.66136)
ob_auto_camera.rotation_euler = (1.09748, -7.21219e-08, 0.694738)
scene.camera = ob_auto_camera
light_auto_sun = bpy.data.lights.new('AutoSun', 'SUN')
light_auto_sun.energy = 3.0
light_auto_sun.angle = 0.0523599
ob_auto_sun = bpy.data.objects.new('AutoSun', light_auto_sun)
scene.collection.objects.link(ob_auto_sun)
ob_auto_sun.rotation_euler = (0.872665, 0.174533, 0.523599)
bpy.context.view_layer.update()
